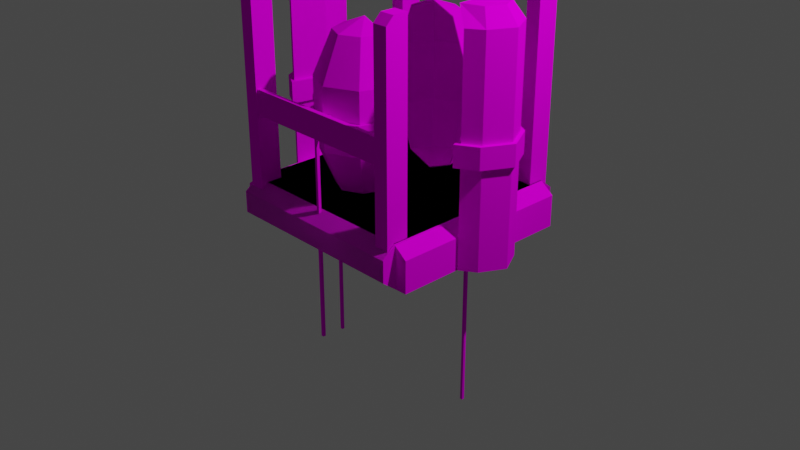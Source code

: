 # Source: Deposition.blend  (saved by Blender 2.80.75; exported with 4.5.12 LTS)
import bpy
from mathutils import Matrix  # noqa: F401  (used for matrix-valued properties, if any)

bpy.ops.wm.read_factory_settings(use_empty=True)
scene = bpy.context.scene
scene.name = 'Scene'

# ---- collections
col_collection = bpy.data.collections.new('Collection'); scene.collection.children.link(col_collection)

# ---- images (referenced by path relative to the original .blend; pixels are not part of the script)
import os
ASSET_DIR = os.environ.get("B2B_ASSET_DIR", "")  # directory of the original .blend (textures are referenced by path, not embedded)
HERE = os.path.dirname(os.path.abspath(__file__))  # packed textures are extracted next to this script under _unpacked/

def load_image(name, relpath, width, height, colorspace="sRGB"):
    """Load a texture the original file referenced (path relative to the .blend, or extracted next to this script)."""
    p = next((c for c in (os.path.join(HERE, relpath), os.path.join(ASSET_DIR, relpath)) if relpath and os.path.exists(c)), "")
    if p:
        img = bpy.data.images.load(p, check_existing=True)
        img.name = name
    else:  # same state as the original file: an image datablock whose file is absent (Cycles renders it pink)
        img = bpy.data.images.new(name, width, height)
        img.source = "FILE"
        img.filepath = "//" + (relpath or name)
    img.colorspace_settings.name = colorspace
    return img
img_deposition_png = load_image('Deposition.png', 'Deposition.png', 1024, 1024, 'sRGB')
img_conveyorbase_png = load_image('ConveyorBase.png', 'ConveyorBase.png', 1024, 1024, 'sRGB')

# ---- materials (node trees are filled in below, after node groups)
mat_mat = bpy.data.materials.new('mat')
mat_mat.alpha_threshold = 0.0
mat_mat.line_color = (0.0, 0.0, 0.0, 1.0)
mat_belt = bpy.data.materials.new('Belt')
mat_belt.use_transparent_shadow = False

# ---- material node trees
mat_mat.use_nodes = True; mat_mat.node_tree.nodes.clear()
_N = mat_mat.node_tree.nodes; _L = mat_mat.node_tree.links
n0 = _N.new('ShaderNodeOutputMaterial'); n0.name = 'Material Output'; n0.location = (300, 300)
n1 = _N.new('ShaderNodeBsdfPrincipled'); n1.name = 'Principled BSDF'; n1.location = (10, 300)
n1.distribution = 'GGX'
n1.subsurface_method = 'BURLEY'
n1.inputs[2].default_value = 0.0
n1.inputs[3].default_value = 1.45
n1.inputs[13].default_value = 0.0
n1.inputs[27].default_value = (0.0, 0.0, 0.0, 1.0)
n1.inputs[28].default_value = 1.0
n2 = _N.new('ShaderNodeTexImage'); n2.name = 'Image Texture'; n2.location = (-280, 280)
n2.image = img_deposition_png
n2.interpolation = 'Closest'
_L.new(n1.outputs[0], n0.inputs[0])
_L.new(n2.outputs[0], n1.inputs[0])
_L.new(n2.outputs[1], n1.inputs[4])
n0.is_active_output = True
mat_belt.use_nodes = True; mat_belt.node_tree.nodes.clear()
_N = mat_belt.node_tree.nodes; _L = mat_belt.node_tree.links
n0 = _N.new('ShaderNodeOutputMaterial'); n0.name = 'Material Output'; n0.location = (300, 300)
n1 = _N.new('ShaderNodeBsdfPrincipled'); n1.name = 'Principled BSDF'; n1.location = (10, 300)
n1.distribution = 'GGX'
n1.subsurface_method = 'BURLEY'
n1.inputs[3].default_value = 1.45
n1.inputs[27].default_value = (0.0, 0.0, 0.0, 1.0)
n1.inputs[28].default_value = 1.0
n2 = _N.new('ShaderNodeTexImage'); n2.name = 'Image Texture'; n2.location = (-280, 280)
n2.image = img_conveyorbase_png
n2.interpolation = 'Closest'
_L.new(n1.outputs[0], n0.inputs[0])
_L.new(n2.outputs[0], n1.inputs[0])
n0.is_active_output = True

# ---- world
world_world = bpy.data.worlds.new('World'); scene.world = world_world
world_world.use_nodes = True; world_world.node_tree.nodes.clear()
_N = world_world.node_tree.nodes; _L = world_world.node_tree.links
n0 = _N.new('ShaderNodeOutputWorld'); n0.name = 'World Output'; n0.location = (300, 300)
n1 = _N.new('ShaderNodeBackground'); n1.name = 'Background'; n1.location = (10, 300)
n1.inputs[0].default_value = (0.05088, 0.05088, 0.05088, 1.0)
_L.new(n1.outputs[0], n0.inputs[0])
n0.is_active_output = True
world_world.color = (0.05088, 0.05088, 0.05088)
world_world.use_sun_shadow = False
world_world.sun_shadow_jitter_overblur = 0.0

# ---- cameras
cam_camera = bpy.data.cameras.new('Camera')
cam_camera.clip_end = 100.0
cam_camera.ortho_scale = 7.314

# ---- lights
light_light = bpy.data.lights.new('Light', 'POINT')
light_light.transmission_factor = 0.0
light_light.energy = 1000.0
light_light.shadow_soft_size = 0.1
light_light.shadow_maximum_resolution = 0.006
light_light.use_absolute_resolution = True

# ---- meshes
me_cube = bpy.data.meshes.new('Cube')
me_cube.from_pydata([(1.0, 1.0, 0.4421), (1.0, 1.0, -0.01116), (1.0, -1.0, 0.4421), (1.0, -1.0, -0.01116), (-1.0, 1.0, 0.4421), (-1.0, 1.0, -0.01116), (-1.0, -1.0, 0.4421), (-1.0, -1.0, -0.01116), (1.145, 1.0, 0.3288), (1.145, 1.0, 0.1022), (-1.145, -1.0, 0.1022), (-1.145, -1.0, 0.3288), (1.145, -1.0, 0.3288), (1.145, -1.0, 0.1022), (-1.145, 1.0, 0.3288), (-1.145, 1.0, 0.1022), (0.3333, 1.0, -0.01116), (-0.3334, 1.0, -0.01116), (0.3333, -1.0, 0.4421), (-0.3334, -1.0, 0.4421), (-0.3334, -1.0, -0.01116), (0.3333, -1.0, -0.01116), (-0.3334, 1.0, 0.4421), (0.3333, 1.0, 0.4421), (-0.3818, 1.0, 0.1022), (0.3816, 1.0, 0.1022), (-0.3818, 1.0, 0.3288), (0.3816, 1.0, 0.3288), (0.3816, -1.0, 0.1022), (-0.3818, -1.0, 0.1022), (0.3816, -1.0, 0.3288), (-0.3818, -1.0, 0.3288), (-0.3818, -1.011, 0.3288), (-0.3334, -1.011, 0.4421), (-1.0, -1.011, 0.4421), (-1.145, -1.011, 0.3288), (-0.3334, -1.011, -0.01116), (-0.3818, -1.011, 0.1022), (-1.145, -1.011, 0.1022), (-1.0, -1.011, -0.01116), (-0.3818, -1.011, 0.1022), (-0.3818, -1.011, 0.3288), (-1.145, -1.011, 0.3288), (-1.145, -1.011, 0.1022), (-1.145, 1.011, 0.1022), (-1.145, 1.011, 0.3288), (-0.3818, 1.011, 0.3288), (-0.3818, 1.011, 0.1022), (-1.0, 1.011, -0.01116), (-1.145, 1.011, 0.1022), (-0.3818, 1.011, 0.1022), (-0.3334, 1.011, -0.01116), (-1.145, 1.011, 0.3288), (-1.0, 1.011, 0.4421), (-0.3334, 1.011, 0.4421), (-0.3818, 1.011, 0.3288)], [], [(22, 4, 6, 19), (11, 6, 4, 14), (16, 1, 3, 21), (8, 0, 2, 12), (27, 23, 0, 8), (16, 25, 9, 1), (25, 27, 8, 9), (1, 9, 13, 3), (9, 8, 12, 13), (7, 10, 15, 5), (10, 11, 14, 15), (13, 12, 30, 28), (28, 30, 31, 29), (3, 13, 28, 21), (21, 28, 29, 20), (24, 26, 27, 25), (17, 24, 25, 16), (26, 22, 23, 27), (5, 17, 20, 7), (17, 16, 21, 20), (12, 2, 18, 30), (30, 18, 19, 31), (0, 23, 18, 2), (23, 22, 19, 18), (32, 33, 34, 35), (19, 33, 32, 31), (6, 34, 33, 19), (11, 35, 34, 6), (31, 32, 35, 11), (36, 37, 38, 39), (29, 37, 36, 20), (10, 38, 37, 29), (7, 39, 38, 10), (20, 36, 39, 7), (40, 41, 42, 43), (31, 41, 40, 29), (11, 42, 41, 31), (10, 43, 42, 11), (29, 40, 43, 10), (44, 45, 46, 47), (14, 45, 44, 15), (26, 46, 45, 14), (24, 47, 46, 26), (15, 44, 47, 24), (48, 49, 50, 51), (15, 49, 48, 5), (24, 50, 49, 15), (17, 51, 50, 24), (5, 48, 51, 17), (52, 53, 54, 55), (4, 53, 52, 14), (22, 54, 53, 4), (26, 55, 54, 22), (14, 52, 55, 26)])
me_cube.polygons.foreach_set('material_index', [1, 1, 1, 1, 0, 0, 0, 1, 1, 1, 1, 0, 0, 0, 0, 0, 0, 0, 1, 1, 0, 0, 1, 1, 0, 0, 0, 0, 0, 0, 0, 0, 0, 0, 0, 0, 0, 0, 0, 0, 0, 0, 0, 0, 0, 0, 0, 0, 0, 0, 0, 0, 0, 0])
_uv = me_cube.uv_layers.new(name='UVMap')
_uv.uv.foreach_set('vector', [2.728e-12, 0.3958, 0.0, 0.1875, 0.625, 0.1875, 0.625, 0.3958, 0.625, 0.1328, 0.625, 0.1875, 0.0, 0.1875, 0.0, 0.1328, -0.007812, 0.5703, -0.007812, 0.3672, 0.6172, 0.3672, 0.6172, 0.5703, 0.0, 0.875, 0.0, 0.8125, 0.625, 0.8125, 0.625, 0.875, 0.7969, 0.336, 0.7422, 0.3542, 0.7422, 0.0625, 0.7969, 0.007812, 0.9453, 0.3542, 0.8906, 0.336, 0.8906, 0.007812, 0.9453, 0.0625, 0.8906, 0.336, 0.7969, 0.336, 0.7969, 0.007812, 0.8906, 0.007812, 0.0, 1.0, 0.0, 0.9453, 0.625, 0.9453, 0.625, 1.0, 0.0, 0.9453, 0.0, 0.875, 0.625, 0.875, 0.625, 0.9453, 0.625, 0.0, 0.625, 0.0625, 0.0, 0.0625, 0.0, 0.0, 0.625, 0.0625, 0.625, 0.1328, 0.0, 0.1328, 0.0, 0.0625, 0.8906, 0.007812, 0.7969, 0.007812, 0.7969, 0.336, 0.8906, 0.336, 0.8906, 0.336, 0.7969, 0.336, 0.7969, 0.6641, 0.8906, 0.6641, 0.9453, 0.0625, 0.8906, 0.007812, 0.8906, 0.336, 0.9453, 0.3542, 0.9453, 0.3542, 0.8906, 0.336, 0.8906, 0.6641, 0.9453, 0.6459, 0.8906, 0.6641, 0.7969, 0.6641, 0.7969, 0.336, 0.8906, 0.336, 0.9453, 0.6459, 0.8906, 0.6641, 0.8906, 0.336, 0.9453, 0.3542, 0.7969, 0.6641, 0.7422, 0.6459, 0.7422, 0.3542, 0.7969, 0.336, -0.007812, 0.9922, -0.007812, 0.7891, 0.6172, 0.7891, 0.6172, 0.9922, -0.007812, 0.7891, -0.007812, 0.5703, 0.6172, 0.5703, 0.6172, 0.7891, 0.7969, 0.007812, 0.7422, 0.0625, 0.7422, 0.3542, 0.7969, 0.336, 0.7969, 0.336, 0.7422, 0.3542, 0.7422, 0.6459, 0.7969, 0.6641, 0.0, 0.8125, 2.728e-12, 0.6041, 0.625, 0.6041, 0.625, 0.8125, 2.728e-12, 0.6041, 2.728e-12, 0.3958, 0.625, 0.3958, 0.625, 0.6041, 0.7969, 0.6641, 0.7422, 0.6459, 0.7422, 0.9375, 0.7969, 0.9922, 0.7656, 0.007812, 0.7734, 0.007812, 0.7734, 0.02344, 0.7656, 0.02344, 0.6875, 0.1094, 0.6797, 0.1094, 0.6797, 0.007812, 0.6875, 0.007812, 0.6875, 0.1328, 0.6797, 0.1328, 0.6797, 0.1094, 0.6875, 0.1094, 0.7969, 0.6641, 0.7969, 0.6641, 0.7969, 0.9922, 0.7969, 0.9922, 0.9453, 0.6459, 0.8906, 0.6641, 0.8906, 0.9922, 0.9453, 0.9375, 0.7422, 0.007812, 0.7578, 0.007812, 0.7578, 0.02344, 0.7422, 0.02344, 0.8906, 0.9922, 0.8906, 0.9922, 0.8906, 0.6641, 0.8906, 0.6641, 0.6641, 0.03125, 0.6562, 0.03125, 0.6562, 0.007812, 0.6641, 0.007812, 0.6641, 0.1328, 0.6562, 0.1328, 0.6562, 0.03125, 0.6641, 0.03125, 0.8906, 0.6641, 0.7969, 0.6641, 0.7969, 0.9922, 0.8906, 0.9922, 0.6875, 0.007812, 0.7031, 0.007812, 0.7031, 0.03906, 0.6875, 0.03906, 0.7969, 0.9922, 0.7969, 0.9922, 0.7969, 0.6641, 0.7969, 0.6641, 0.7344, 0.03906, 0.7188, 0.03906, 0.7188, 0.007812, 0.7344, 0.007812, 0.8906, 0.6641, 0.8906, 0.6641, 0.8906, 0.9922, 0.8906, 0.9922, 0.8906, 0.9922, 0.7969, 0.9922, 0.7969, 0.6641, 0.8906, 0.6641, 0.7031, 0.007812, 0.7109, 0.007812, 0.7109, 0.03906, 0.7031, 0.03906, 0.7969, 0.6641, 0.7969, 0.6641, 0.7969, 0.9922, 0.7969, 0.9922, 0.7188, 0.03906, 0.7109, 0.03906, 0.7109, 0.007812, 0.7188, 0.007812, 0.8906, 0.9922, 0.8906, 0.9922, 0.8906, 0.6641, 0.8906, 0.6641, 0.9453, 0.9375, 0.8906, 0.9922, 0.8906, 0.6641, 0.9453, 0.6459, 0.6797, 0.1328, 0.6641, 0.1328, 0.6641, 0.1094, 0.6797, 0.1094, 0.8906, 0.6641, 0.8906, 0.6641, 0.8906, 0.9922, 0.8906, 0.9922, 0.7344, 0.007812, 0.7422, 0.007812, 0.7422, 0.02344, 0.7344, 0.02344, 0.6797, 0.1094, 0.6641, 0.1094, 0.6641, 0.007812, 0.6797, 0.007812, 0.7969, 0.9922, 0.7422, 0.9375, 0.7422, 0.6459, 0.7969, 0.6641, 0.6562, 0.03125, 0.6484, 0.03125, 0.6484, 0.007812, 0.6562, 0.007812, 0.6562, 0.1328, 0.6484, 0.1328, 0.6484, 0.03125, 0.6562, 0.03125, 0.7656, 0.02344, 0.7578, 0.02344, 0.7578, 0.007812, 0.7656, 0.007812, 0.7969, 0.9922, 0.7969, 0.9922, 0.7969, 0.6641, 0.7969, 0.6641])
me_cube.materials.append(mat_mat)
me_cube.materials.append(mat_belt)
me_cube.use_remesh_preserve_volume = False
me_cube.use_remesh_preserve_attributes = False
me_cube.use_mirror_vertex_groups = False
me_cube.update()
me_sphere_001 = bpy.data.meshes.new('Sphere.001')
me_sphere_001.from_pydata([(1.0, 1.0, 0.4421), (1.0, 1.0, -0.01116), (1.0, -1.0, 0.4421), (1.0, -1.0, -0.01116), (-1.0, 1.0, 0.4421), (-1.0, 1.0, -0.01116), (-1.0, -1.0, 0.4421), (-1.0, -1.0, -0.01116), (1.145, 1.0, 0.3288), (1.145, 1.0, -0.007981), (-1.145, -1.0, -0.007981), (-1.145, -1.0, 0.3288), (1.145, -1.0, 0.3288), (1.145, -1.0, -0.007981), (-1.145, 1.0, 0.3288), (-1.145, 1.0, -0.007981), (-0.9894, -0.8344, 0.06541), (-0.9894, -0.8344, 2.417), (-0.8328, -0.8344, 0.06541), (-0.8328, -0.8344, 2.417), (-0.9894, -1.074, 0.1363), (-0.9894, -1.074, 2.42), (-0.8328, -1.074, 0.1363), (-0.8328, -1.074, 2.42), (-0.9894, -0.8344, 2.501), (-0.8328, -0.8344, 2.501), (-0.9894, -0.991, 2.501), (-0.8328, -0.991, 2.501), (-0.9894, 0.8344, 0.06541), (-0.9894, 0.8344, 2.417), (-0.8328, 0.8344, 0.06541), (-0.8328, 0.8344, 2.417), (-0.9894, 1.074, 0.1363), (-0.9894, 1.074, 2.42), (-0.8328, 1.074, 0.1363), (-0.8328, 1.074, 2.42), (-0.9894, 0.8344, 2.501), (-0.8328, 0.8344, 2.501), (-0.9894, 0.991, 2.501), (-0.8328, 0.991, 2.501), (0.9894, -0.8344, 0.06541), (0.9894, -0.8344, 2.417), (0.8328, -0.8344, 0.06541), (0.8328, -0.8344, 2.417), (0.9894, -1.074, 0.1363), (0.9894, -1.074, 2.42), (0.8328, -1.074, 0.1363), (0.8328, -1.074, 2.42), (0.9894, -0.8344, 2.501), (0.8328, -0.8344, 2.501), (0.9894, -0.991, 2.501), (0.8328, -0.991, 2.501), (0.9894, 0.8344, 0.06541), (0.9894, 0.8344, 2.417), (0.8328, 0.8344, 0.06541), (0.8328, 0.8344, 2.417), (0.9894, 1.074, 0.1363), (0.9894, 1.074, 2.42), (0.8328, 1.074, 0.1363), (0.8328, 1.074, 2.42), (0.9894, 0.8344, 2.501), (0.8328, 0.8344, 2.501), (0.9894, 0.991, 2.501), (0.8328, 0.991, 2.501), (-0.9062, 1.057, 1.159), (-0.9062, 1.057, 1.422), (0.9162, 1.057, 1.159), (0.9162, 1.057, 1.422), (-0.9062, 1.01, 1.159), (-0.9062, 1.01, 1.422), (0.9162, 1.01, 1.159), (0.9162, 1.01, 1.422), (-0.03124, 1.055, 1.257), (-0.03124, 1.055, 1.319), (0.03124, 1.055, 1.257), (0.03124, 1.055, 1.319), (-0.03124, 0.9765, 1.257), (-0.03124, 0.9765, 1.319), (0.03124, 0.9765, 1.257), (0.03124, 0.9765, 1.319), (-0.03124, 0.9471, 1.257), (-0.03124, 0.9471, 1.319), (0.03124, 0.9471, 1.257), (0.03124, 0.9471, 1.319), (0.3467, 0.8192, 1.257), (0.3467, 0.8192, 1.319), (0.3285, 0.7981, 1.319), (0.3285, 0.7981, 1.257), (-0.3467, 0.8192, 1.319), (-0.3467, 0.8192, 1.257), (-0.3285, 0.7981, 1.257), (-0.3285, 0.7981, 1.319), (0.4804, 0.4573, 1.257), (0.4804, 0.4573, 1.319), (0.4682, 0.4279, 1.319), (0.4682, 0.4279, 1.257), (-0.4804, 0.4573, 1.319), (-0.4804, 0.4573, 1.257), (-0.4682, 0.4279, 1.257), (-0.4682, 0.4279, 1.319), (0.6075, 0.577, 1.257), (0.6075, 0.577, 1.319), (0.6008, 0.5476, 1.319), (0.6008, 0.5476, 1.257), (-0.6075, 0.577, 1.319), (-0.6075, 0.577, 1.257), (-0.6008, 0.5476, 1.257), (-0.6008, 0.5476, 1.319), (-0.07709, 0.9106, 1.219), (-0.07709, 0.9106, 1.373), (-0.07709, 1.042, 1.219), (-0.07709, 1.042, 1.373), (0.07709, 0.9106, 1.219), (0.07709, 0.9106, 1.373), (0.07709, 1.042, 1.219), (0.07709, 1.042, 1.373), (5.581e-09, 1.042, 1.219), (5.581e-09, 1.042, 1.373), (1.364e-09, 0.9453, 1.219), (1.364e-09, 0.9453, 1.373), (-0.05052, 0.951, 1.238), (-0.05052, 0.951, 1.339), (-0.05052, 1.054, 1.238), (-0.05052, 1.054, 1.339), (0.05052, 0.951, 1.238), (0.05052, 0.951, 1.339), (0.05052, 1.054, 1.238), (0.05052, 1.054, 1.339), (-0.01498, 1.016, -0.9465), (-0.01498, 1.016, 1.209), (-0.01498, 1.046, -0.9465), (-0.01498, 1.046, 1.209), (0.01498, 1.016, -0.9465), (0.01498, 1.016, 1.209), (0.01498, 1.046, -0.9465), (0.01498, 1.046, 1.209), (-0.9062, -1.057, 1.159), (-0.9062, -1.057, 1.422), (0.9162, -1.057, 1.159), (0.9162, -1.057, 1.422), (-0.9062, -1.01, 1.159), (-0.9062, -1.01, 1.422), (0.9162, -1.01, 1.159), (0.9162, -1.01, 1.422), (-0.03124, -1.055, 1.257), (-0.03124, -1.055, 1.319), (0.03124, -1.055, 1.257), (0.03124, -1.055, 1.319), (-0.03124, -0.9765, 1.257), (-0.03124, -0.9765, 1.319), (0.03124, -0.9765, 1.257), (0.03124, -0.9765, 1.319), (-0.03124, -0.9471, 1.257), (-0.03124, -0.9471, 1.319), (0.03124, -0.9471, 1.257), (0.03124, -0.9471, 1.319), (0.3467, -0.8192, 1.257), (0.3467, -0.8192, 1.319), (0.3285, -0.7981, 1.319), (0.3285, -0.7981, 1.257), (-0.3467, -0.8192, 1.319), (-0.3467, -0.8192, 1.257), (-0.3285, -0.7981, 1.257), (-0.3285, -0.7981, 1.319), (0.4804, -0.4573, 1.257), (0.4804, -0.4573, 1.319), (0.4682, -0.4279, 1.319), (0.4682, -0.4279, 1.257), (-0.4804, -0.4573, 1.319), (-0.4804, -0.4573, 1.257), (-0.4682, -0.4279, 1.257), (-0.4682, -0.4279, 1.319), (0.6075, -0.577, 1.257), (0.6075, -0.577, 1.319), (0.6008, -0.5476, 1.319), (0.6008, -0.5476, 1.257), (-0.6075, -0.577, 1.319), (-0.6075, -0.577, 1.257), (-0.6008, -0.5476, 1.257), (-0.6008, -0.5476, 1.319), (-0.07709, -0.9106, 1.219), (-0.07709, -0.9106, 1.373), (-0.07709, -1.042, 1.219), (-0.07709, -1.042, 1.373), (0.07709, -0.9106, 1.219), (0.07709, -0.9106, 1.373), (0.07709, -1.042, 1.219), (0.07709, -1.042, 1.373), (-8.549e-08, -1.042, 1.219), (-8.549e-08, -1.042, 1.373), (-8.127e-08, -0.9453, 1.219), (-8.127e-08, -0.9453, 1.373), (-0.05052, -0.951, 1.238), (-0.05052, -0.951, 1.339), (-0.05052, -1.054, 1.238), (-0.05052, -1.054, 1.339), (0.05052, -0.951, 1.238), (0.05052, -0.951, 1.339), (0.05052, -1.054, 1.238), (0.05052, -1.054, 1.339), (-0.01498, -1.016, -0.9465), (-0.01498, -1.016, 1.209), (-0.01498, -1.046, -0.9465), (-0.01498, -1.046, 1.209), (0.01498, -1.016, -0.9465), (0.01498, -1.016, 1.209), (0.01498, -1.046, -0.9465), (0.01498, -1.046, 1.209), (0.9657, 0.9062, 0.1572), (0.9657, 0.9062, 0.4203), (0.9657, -0.9162, 0.1572), (0.9657, -0.9162, 0.4203), (0.9188, 0.9062, 0.1572), (0.9188, 0.9062, 0.4203), (0.9188, -0.9162, 0.1572), (0.9188, -0.9162, 0.4203), (0.9643, 0.03124, 0.2545), (0.9643, 0.03124, 0.317), (0.9643, -0.03124, 0.2545), (0.9643, -0.03124, 0.317), (0.8857, 0.03124, 0.2545), (0.8857, 0.03124, 0.317), (0.8857, -0.03124, 0.2545), (0.8857, -0.03124, 0.317), (0.8406, -2.619e-07, 0.2545), (0.8406, -2.619e-07, 0.317), (0.7284, -0.0387, 0.2545), (0.7284, -0.0387, 0.317), (0.753, -0.01175, 0.337), (0.753, -0.01175, 0.2346), (0.7284, 0.0387, 0.317), (0.7284, 0.0387, 0.2545), (0.753, 0.01175, 0.2346), (0.753, 0.01175, 0.337), (0.4929, -1.176e-07, 0.2858), (0.8197, 0.07709, 0.2166), (0.8197, 0.07709, 0.3708), (0.9509, 0.07709, 0.2166), (0.9509, 0.07709, 0.3708), (0.8197, -0.07709, 0.2166), (0.8197, -0.07709, 0.3708), (0.9509, -0.07709, 0.2166), (0.9509, -0.07709, 0.3708), (0.9509, -2.995e-07, 0.2166), (0.9509, -2.995e-07, 0.3708), (0.8544, -2.681e-07, 0.2166), (0.8544, -2.681e-07, 0.3708), (0.8602, 0.05052, 0.2358), (0.8602, 0.05052, 0.3368), (0.9635, 0.05052, 0.2358), (0.9635, 0.05052, 0.3368), (0.8602, -0.05052, 0.2358), (0.8602, -0.05052, 0.3368), (0.9635, -0.05052, 0.2358), (0.9635, -0.05052, 0.3368), (0.9249, 0.01498, -1.721), (0.9249, 0.01498, 0.2073), (0.9548, 0.01498, -1.721), (0.9548, 0.01498, 0.2073), (0.9249, -0.01498, -1.721), (0.9249, -0.01498, 0.2073), (0.9548, -0.01498, -1.721), (0.9548, -0.01498, 0.2073), (-0.9657, 0.9062, 0.1572), (-0.9657, 0.9062, 0.4203), (-0.9657, -0.9162, 0.1572), (-0.9657, -0.9162, 0.4203), (-0.9188, 0.9062, 0.1572), (-0.9188, 0.9062, 0.4203), (-0.9188, -0.9162, 0.1572), (-0.9188, -0.9162, 0.4203), (-0.9643, 0.03124, 0.2545), (-0.9643, 0.03124, 0.317), (-0.9643, -0.03124, 0.2545), (-0.9643, -0.03124, 0.317), (-0.8857, 0.03124, 0.2545), (-0.8857, 0.03124, 0.317), (-0.8857, -0.03124, 0.2545), (-0.8857, -0.03124, 0.317), (-0.8406, 2.859e-07, 0.2545), (-0.8406, 2.859e-07, 0.317), (-0.7284, -0.0387, 0.2545), (-0.7284, -0.0387, 0.317), (-0.753, -0.01175, 0.337), (-0.753, -0.01175, 0.2346), (-0.7284, 0.0387, 0.317), (-0.7284, 0.0387, 0.2545), (-0.753, 0.01175, 0.2346), (-0.753, 0.01175, 0.337), (-0.4929, 2.037e-07, 0.2858), (-0.8197, 0.07709, 0.2166), (-0.8197, 0.07709, 0.3708), (-0.9509, 0.07709, 0.2166), (-0.9509, 0.07709, 0.3708), (-0.8197, -0.07709, 0.2166), (-0.8197, -0.07709, 0.3708), (-0.9509, -0.07709, 0.2166), (-0.9509, -0.07709, 0.3708), (-0.9509, 3.202e-07, 0.2166), (-0.9509, 3.202e-07, 0.3708), (-0.8544, 2.888e-07, 0.2166), (-0.8544, 2.888e-07, 0.3708), (-0.8602, 0.05052, 0.2358), (-0.8602, 0.05052, 0.3368), (-0.9635, 0.05052, 0.2358), (-0.9635, 0.05052, 0.3368), (-0.8602, -0.05052, 0.2358), (-0.8602, -0.05052, 0.3368), (-0.9635, -0.05052, 0.2358), (-0.9635, -0.05052, 0.3368), (-0.9249, 0.01498, -1.721), (-0.9249, 0.01498, 0.2073), (-0.9548, 0.01498, -1.721), (-0.9548, 0.01498, 0.2073), (-0.9249, -0.01498, -1.721), (-0.9249, -0.01498, 0.2073), (-0.9548, -0.01498, -1.721), (-0.9548, -0.01498, 0.2073), (0.285, 0.4283, 2.072), (0.4601, 0.4296, 1.634), (0.4601, 0.4296, 0.9915), (0.2843, 0.4296, 0.553), (-5.178e-08, 0.4296, 0.4379), (-0.2843, 0.4296, 2.073), (-0.4601, 0.4296, 1.634), (-0.4601, 0.4296, 0.9915), (-0.2843, 0.4296, 0.553), (-7.694e-08, 0.4296, 2.188), (-0.2011, 0.653, 2.073), (-0.3253, 0.7911, 1.634), (-0.3253, 0.7911, 0.9915), (-0.2011, 0.653, 0.553), (-3.453e-08, 0.7456, 2.073), (-1.158e-08, 0.9409, 1.634), (-1.158e-08, 0.9409, 0.9915), (-5.695e-09, 0.7456, 0.553), (0.2011, 0.653, 2.073), (0.3253, 0.7911, 1.634), (0.3253, 0.7911, 0.9915), (0.2011, 0.653, 0.553), (0.285, -0.4283, 2.072), (0.4601, -0.4296, 1.634), (0.4601, -0.4296, 0.9915), (0.2843, -0.4296, 0.553), (-8.934e-08, -0.4296, 0.4379), (-0.2843, -0.4296, 2.073), (-0.4601, -0.4296, 1.634), (-0.4601, -0.4296, 0.9915), (-0.2843, -0.4296, 0.553), (-1.145e-07, -0.4296, 2.188), (-0.2011, -0.653, 2.073), (-0.3253, -0.7911, 1.634), (-0.3253, -0.7911, 0.9915), (-0.2011, -0.653, 0.553), (-9.971e-08, -0.7456, 2.073), (-9.383e-08, -0.9409, 1.634), (-9.383e-08, -0.9409, 0.9915), (-7.088e-08, -0.7456, 0.553), (0.2011, -0.653, 2.073), (0.3253, -0.7911, 1.634), (0.3253, -0.7911, 0.9915), (0.2011, -0.653, 0.553), (-0.277, 0.4269, 0.5604), (-0.1949, 0.6474, 0.5606), (-0.3175, 0.7838, 0.9937), (-0.4507, 0.4261, 0.9933), (-0.4507, 0.4261, 1.633), (-0.3175, 0.7838, 1.632), (-0.1949, 0.6474, 2.065), (-0.277, 0.4269, 2.066), (-5.096e-08, 0.4277, 0.4482), (-1.17e-05, 0.4277, 2.178), (-6.16e-09, 0.7373, 0.5608), (-1.193e-08, 0.9299, 0.9938), (-1.172e-08, 0.9299, 1.632), (-3.453e-08, 0.7373, 2.065), (0.1949, 0.6474, 0.5606), (0.3175, 0.7838, 0.9937), (0.3174, 0.7838, 1.632), (0.1949, 0.6474, 2.065), (0.277, 0.4269, 0.5604), (0.4507, 0.4261, 0.9933), (0.4507, 0.4261, 1.633), (0.2776, 0.4256, 2.065), (-0.277, -0.4269, 0.5604), (-0.4507, -0.4261, 0.9933), (-0.3175, -0.7838, 0.9937), (-0.1949, -0.6474, 0.5606), (-0.4507, -0.4261, 1.633), (-0.277, -0.4269, 2.066), (-0.1949, -0.6474, 2.065), (-0.3175, -0.7838, 1.632), (-8.901e-08, -0.4277, 0.4482), (-1.173e-05, -0.4277, 2.178), (-9.383e-08, -0.9299, 0.9938), (-7.114e-08, -0.7373, 0.5608), (-9.958e-08, -0.7373, 2.065), (-9.362e-08, -0.9299, 1.632), (0.3175, -0.7838, 0.9937), (0.1949, -0.6474, 0.5606), (0.1949, -0.6474, 2.065), (0.3174, -0.7838, 1.632), (0.4507, -0.4261, 0.9933), (0.277, -0.4269, 0.5604), (0.2776, -0.4256, 2.065), (0.4507, -0.4261, 1.633)], [], [(0, 4, 6, 2), (12, 2, 6, 11), (11, 6, 4, 14), (5, 1, 3, 7), (8, 0, 2, 12), (14, 4, 0, 8), (5, 15, 9, 1), (15, 14, 8, 9), (1, 9, 13, 3), (9, 8, 12, 13), (7, 10, 15, 5), (10, 11, 14, 15), (3, 13, 10, 7), (13, 12, 11, 10), (16, 17, 19, 18), (18, 19, 23, 22), (22, 23, 21, 20), (20, 21, 17, 16), (18, 22, 20, 16), (21, 23, 27, 26), (27, 25, 24, 26), (19, 17, 24, 25), (17, 21, 26, 24), (23, 19, 25, 27), (28, 30, 31, 29), (30, 34, 35, 31), (34, 32, 33, 35), (32, 28, 29, 33), (30, 28, 32, 34), (33, 38, 39, 35), (39, 38, 36, 37), (31, 37, 36, 29), (29, 36, 38, 33), (35, 39, 37, 31), (40, 42, 43, 41), (42, 46, 47, 43), (46, 44, 45, 47), (44, 40, 41, 45), (42, 40, 44, 46), (45, 50, 51, 47), (51, 50, 48, 49), (43, 49, 48, 41), (41, 48, 50, 45), (47, 51, 49, 43), (52, 53, 55, 54), (54, 55, 59, 58), (58, 59, 57, 56), (56, 57, 53, 52), (54, 58, 56, 52), (57, 59, 63, 62), (63, 61, 60, 62), (55, 53, 60, 61), (53, 57, 62, 60), (59, 55, 61, 63), (64, 65, 67, 66), (66, 67, 71, 70), (70, 71, 69, 68), (68, 69, 65, 64), (66, 70, 68, 64), (71, 67, 65, 69), (72, 73, 75, 74), (74, 75, 79, 78), (79, 77, 81, 83), (76, 77, 73, 72), (74, 78, 76, 72), (79, 75, 73, 77), (82, 83, 81, 80), (85, 93, 92, 84), (76, 78, 82, 80), (93, 101, 100, 92), (79, 85, 84, 78), (83, 86, 85, 79), (82, 87, 86, 83), (78, 84, 87, 82), (100, 101, 102, 103), (76, 89, 88, 77), (80, 90, 89, 76), (81, 91, 90, 80), (77, 88, 91, 81), (86, 94, 93, 85), (87, 95, 94, 86), (84, 92, 95, 87), (89, 97, 96, 88), (90, 98, 97, 89), (91, 99, 98, 90), (88, 96, 99, 91), (94, 102, 101, 93), (95, 103, 102, 94), (92, 100, 103, 95), (104, 105, 106, 107), (97, 105, 104, 96), (98, 106, 105, 97), (99, 107, 106, 98), (96, 104, 107, 99), (108, 109, 111, 110), (116, 117, 115, 114), (114, 115, 113, 112), (118, 119, 109, 108), (116, 114, 112, 118), (117, 111, 109, 119), (115, 117, 119, 113), (110, 116, 118, 108), (112, 113, 119, 118), (110, 111, 117, 116), (120, 121, 123, 122), (122, 123, 127, 126), (126, 127, 125, 124), (124, 125, 121, 120), (122, 126, 124, 120), (127, 123, 121, 125), (128, 129, 131, 130), (130, 131, 135, 134), (134, 135, 133, 132), (132, 133, 129, 128), (130, 134, 132, 128), (135, 131, 129, 133), (136, 138, 139, 137), (138, 142, 143, 139), (142, 140, 141, 143), (140, 136, 137, 141), (138, 136, 140, 142), (143, 141, 137, 139), (144, 146, 147, 145), (146, 150, 151, 147), (151, 155, 153, 149), (148, 144, 145, 149), (146, 144, 148, 150), (151, 149, 145, 147), (154, 152, 153, 155), (157, 156, 164, 165), (148, 152, 154, 150), (165, 164, 172, 173), (151, 150, 156, 157), (155, 151, 157, 158), (154, 155, 158, 159), (150, 154, 159, 156), (172, 175, 174, 173), (148, 149, 160, 161), (152, 148, 161, 162), (153, 152, 162, 163), (149, 153, 163, 160), (158, 157, 165, 166), (159, 158, 166, 167), (156, 159, 167, 164), (161, 160, 168, 169), (162, 161, 169, 170), (163, 162, 170, 171), (160, 163, 171, 168), (166, 165, 173, 174), (167, 166, 174, 175), (164, 167, 175, 172), (176, 179, 178, 177), (169, 168, 176, 177), (170, 169, 177, 178), (171, 170, 178, 179), (168, 171, 179, 176), (180, 182, 183, 181), (188, 186, 187, 189), (186, 184, 185, 187), (190, 180, 181, 191), (188, 190, 184, 186), (189, 191, 181, 183), (187, 185, 191, 189), (182, 180, 190, 188), (184, 190, 191, 185), (182, 188, 189, 183), (192, 194, 195, 193), (194, 198, 199, 195), (198, 196, 197, 199), (196, 192, 193, 197), (194, 192, 196, 198), (199, 197, 193, 195), (200, 202, 203, 201), (202, 206, 207, 203), (206, 204, 205, 207), (204, 200, 201, 205), (202, 200, 204, 206), (207, 205, 201, 203), (208, 209, 211, 210), (210, 211, 215, 214), (214, 215, 213, 212), (212, 213, 209, 208), (210, 214, 212, 208), (215, 211, 209, 213), (216, 217, 219, 218), (218, 219, 223, 222), (223, 221, 225), (220, 221, 217, 216), (218, 222, 220, 216), (223, 219, 217, 221), (227, 234, 226), (220, 222, 224), (223, 227, 226, 222), (225, 228, 227, 223), (224, 229, 228, 225), (222, 226, 229, 224), (220, 231, 230, 221), (224, 232, 231, 220), (225, 233, 232, 224), (221, 230, 233, 225), (228, 234, 227), (229, 234, 228), (226, 234, 229), (231, 234, 230), (232, 234, 231), (233, 234, 232), (230, 234, 233), (235, 236, 238, 237), (243, 244, 242, 241), (241, 242, 240, 239), (245, 246, 236, 235), (243, 241, 239, 245), (244, 238, 236, 246), (242, 244, 246, 240), (237, 243, 245, 235), (239, 240, 246, 245), (237, 238, 244, 243), (247, 248, 250, 249), (249, 250, 254, 253), (253, 254, 252, 251), (251, 252, 248, 247), (249, 253, 251, 247), (254, 250, 248, 252), (255, 256, 258, 257), (257, 258, 262, 261), (261, 262, 260, 259), (259, 260, 256, 255), (257, 261, 259, 255), (262, 258, 256, 260), (263, 265, 266, 264), (265, 269, 270, 266), (269, 267, 268, 270), (267, 263, 264, 268), (265, 263, 267, 269), (270, 268, 264, 266), (271, 273, 274, 272), (273, 277, 278, 274), (278, 280, 276), (275, 271, 272, 276), (273, 271, 275, 277), (278, 276, 272, 274), (282, 281, 289), (275, 279, 277), (278, 277, 281, 282), (280, 278, 282, 283), (279, 280, 283, 284), (277, 279, 284, 281), (275, 276, 285, 286), (279, 275, 286, 287), (280, 279, 287, 288), (276, 280, 288, 285), (283, 282, 289), (284, 283, 289), (281, 284, 289), (286, 285, 289), (287, 286, 289), (288, 287, 289), (285, 288, 289), (290, 292, 293, 291), (298, 296, 297, 299), (296, 294, 295, 297), (300, 290, 291, 301), (298, 300, 294, 296), (299, 301, 291, 293), (297, 295, 301, 299), (292, 290, 300, 298), (294, 300, 301, 295), (292, 298, 299, 293), (302, 304, 305, 303), (304, 308, 309, 305), (308, 306, 307, 309), (306, 302, 303, 307), (304, 302, 306, 308), (309, 307, 303, 305), (310, 312, 313, 311), (312, 316, 317, 313), (316, 314, 315, 317), (314, 310, 311, 315), (312, 310, 314, 316), (317, 315, 311, 313), (326, 325, 330, 331), (324, 323, 328, 329), (322, 326, 331), (325, 324, 329, 330), (323, 327, 328), (331, 330, 334, 335), (329, 328, 332, 333), (322, 331, 335), (330, 329, 333, 334), (328, 327, 332), (335, 334, 338, 339), (333, 332, 336, 337), (322, 335, 339), (334, 333, 337, 338), (332, 327, 336), (339, 338, 320, 321), (337, 336, 318, 319), (322, 339, 321), (338, 337, 319, 320), (336, 327, 318), (348, 353, 352, 347), (346, 351, 350, 345), (344, 353, 348), (347, 352, 351, 346), (345, 350, 349), (353, 357, 356, 352), (351, 355, 354, 350), (344, 357, 353), (352, 356, 355, 351), (350, 354, 349), (357, 361, 360, 356), (355, 359, 358, 354), (344, 361, 357), (356, 360, 359, 355), (354, 358, 349), (361, 343, 342, 360), (359, 341, 340, 358), (344, 343, 361), (360, 342, 341, 359), (358, 340, 349), (362, 363, 364, 365), (366, 367, 368, 369), (370, 363, 362), (365, 364, 367, 366), (369, 368, 371), (363, 372, 373, 364), (367, 374, 375, 368), (370, 372, 363), (364, 373, 374, 367), (368, 375, 371), (372, 376, 377, 373), (374, 378, 379, 375), (370, 376, 372), (373, 377, 378, 374), (375, 379, 371), (376, 380, 381, 377), (378, 382, 383, 379), (370, 380, 376), (377, 381, 382, 378), (379, 383, 371), (384, 385, 386, 387), (388, 389, 390, 391), (392, 384, 387), (385, 388, 391, 386), (389, 393, 390), (387, 386, 394, 395), (391, 390, 396, 397), (392, 387, 395), (386, 391, 397, 394), (390, 393, 396), (395, 394, 398, 399), (397, 396, 400, 401), (392, 395, 399), (394, 397, 401, 398), (396, 393, 400), (399, 398, 402, 403), (401, 400, 404, 405), (392, 399, 403), (398, 401, 405, 402), (400, 393, 404), (327, 323, 369, 371), (347, 346, 388, 385), (320, 319, 382, 381), (326, 322, 370, 362), (348, 347, 385, 384), (321, 320, 381, 380), (349, 340, 404, 393), (323, 324, 366, 369), (343, 344, 392, 403), (340, 341, 405, 404), (324, 325, 365, 366), (345, 349, 393, 389), (341, 342, 402, 405), (325, 326, 362, 365), (344, 348, 384, 392), (318, 327, 371, 383), (342, 343, 403, 402), (322, 321, 380, 370), (346, 345, 389, 388), (319, 318, 383, 382)])
_uv = me_sphere_001.uv_layers.new(name='UVMap')
_uv.uv.foreach_set('vector', [0.0, 1.0, 0.0, 0.375, 0.625, 0.375, 0.625, 1.0, 0.9297, 1.0, 0.9062, 0.9688, 0.9062, 0.4062, 0.9297, 0.375, 0.9375, 0.375, 0.9062, 0.375, 0.9062, 1.0, 0.9375, 1.0, 0.3359, 0.6719, 0.3359, 0.6875, 0.3281, 0.6875, 0.3281, 0.6719, 0.9375, 1.0, 0.9062, 1.0, 0.9062, 0.375, 0.9375, 0.375, 0.9297, 0.375, 0.9062, 0.4062, 0.9062, 0.9688, 0.9297, 1.0, 0.625, 0.5, 0.7083, 0.5, 0.7083, 0.75, 0.625, 0.75, 1.0, 0.375, 0.9297, 0.375, 0.9297, 1.0, 1.0, 1.0, 0.3359, 0.6875, 0.3359, 0.6875, 0.3281, 0.6875, 0.3281, 0.6875, 1.0, 1.0, 0.9375, 1.0, 0.9375, 0.375, 1.0, 0.375, 0.3281, 0.6719, 0.3281, 0.6719, 0.3359, 0.6719, 0.3359, 0.6719, 1.0, 0.375, 0.9375, 0.375, 0.9375, 1.0, 1.0, 1.0, 0.375, 0.25, 0.4583, 0.25, 0.4583, 0.5, 0.375, 0.5, 1.0, 1.0, 0.9297, 1.0, 0.9297, 0.375, 1.0, 0.375, 0.8438, 0.0, 0.8438, 0.9688, 0.7891, 0.9688, 0.7891, 0.0, 0.6875, 0.0, 0.6875, 0.9453, 0.7891, 0.9453, 0.7891, 0.03125, 0.8594, 0.08594, 0.8594, 0.9062, 0.9062, 0.9062, 0.9062, 0.08594, 0.7891, 0.03125, 0.7891, 0.9453, 0.6875, 0.9453, 0.6875, 0.0, 0.8594, 0.0, 0.8594, 0.08594, 0.9062, 0.08594, 0.9062, 0.0, 0.9062, 0.9062, 0.8594, 0.9062, 0.8594, 0.9453, 0.9062, 0.9453, 0.8594, 0.9453, 0.8594, 1.0, 0.9062, 1.0, 0.9062, 0.9453, 0.7891, 0.9688, 0.8438, 0.9688, 0.8438, 1.0, 0.7891, 1.0, 0.6875, 0.9453, 0.7891, 0.9453, 0.7422, 0.9922, 0.6875, 0.9922, 0.7891, 0.9453, 0.6875, 0.9453, 0.6875, 0.9922, 0.7422, 0.9922, 0.8438, 0.0, 0.7891, 0.0, 0.7891, 0.9688, 0.8438, 0.9688, 0.6875, 0.0, 0.7891, 0.03125, 0.7891, 0.9453, 0.6875, 0.9453, 0.9062, 0.08594, 0.8594, 0.08594, 0.8594, 0.9062, 0.9062, 0.9062, 0.7891, 0.03125, 0.6875, 0.0, 0.6875, 0.9453, 0.7891, 0.9453, 0.9062, 0.0, 0.8594, 0.0, 0.8594, 0.08594, 0.9062, 0.08594, 0.8594, 0.9062, 0.8594, 0.9453, 0.9062, 0.9453, 0.9062, 0.9062, 0.9062, 0.9453, 0.8594, 0.9453, 0.8594, 1.0, 0.9062, 1.0, 0.7891, 0.9688, 0.7891, 1.0, 0.8438, 1.0, 0.8438, 0.9688, 0.6875, 0.9453, 0.6875, 0.9922, 0.7422, 0.9922, 0.7891, 0.9453, 0.7891, 0.9453, 0.7422, 0.9922, 0.6875, 0.9922, 0.6875, 0.9453, 0.8438, 0.0, 0.7891, 0.0, 0.7891, 0.9688, 0.8438, 0.9688, 0.6875, 0.0, 0.7891, 0.03125, 0.7891, 0.9453, 0.6875, 0.9453, 0.8594, 0.08594, 0.9062, 0.08594, 0.9062, 0.9062, 0.8594, 0.9062, 0.7891, 0.03125, 0.6875, 0.0, 0.6875, 0.9453, 0.7891, 0.9453, 0.8594, 0.0, 0.9062, 0.0, 0.9062, 0.08594, 0.8594, 0.08594, 0.9062, 0.9062, 0.9062, 0.9453, 0.8594, 0.9453, 0.8594, 0.9062, 0.8594, 0.9453, 0.9062, 0.9453, 0.9062, 1.0, 0.8594, 1.0, 0.7891, 0.9688, 0.7891, 1.0, 0.8438, 1.0, 0.8438, 0.9688, 0.6875, 0.9453, 0.6875, 0.9922, 0.7422, 0.9922, 0.7891, 0.9453, 0.7891, 0.9453, 0.7422, 0.9922, 0.6875, 0.9922, 0.6875, 0.9453, 0.8438, 0.0, 0.8438, 0.9688, 0.7891, 0.9688, 0.7891, 0.0, 0.6875, 0.0, 0.6875, 0.9453, 0.7891, 0.9453, 0.7891, 0.03125, 0.8594, 0.08594, 0.8594, 0.9062, 0.9062, 0.9062, 0.9062, 0.08594, 0.7891, 0.03125, 0.7891, 0.9453, 0.6875, 0.9453, 0.6875, 0.0, 0.8594, 0.0, 0.8594, 0.08594, 0.9062, 0.08594, 0.9062, 0.0, 0.9062, 0.9062, 0.8594, 0.9062, 0.8594, 0.9453, 0.9062, 0.9453, 0.8594, 0.9453, 0.8594, 1.0, 0.9062, 1.0, 0.9062, 0.9453, 0.7891, 0.9688, 0.8438, 0.9688, 0.8438, 1.0, 0.7891, 1.0, 0.6875, 0.9453, 0.7891, 0.9453, 0.7422, 0.9922, 0.6875, 0.9922, 0.7891, 0.9453, 0.6875, 0.9453, 0.6875, 0.9922, 0.7422, 0.9922, 0.0, 0.0, 0.0, 0.125, 0.625, 0.125, 0.625, 0.0, 0.375, 0.25, 0.625, 0.25, 0.625, 0.5, 0.375, 0.5, 0.625, 0.125, 0.625, 0.25, 0.0, 0.25, 0.0, 0.125, 0.375, 0.75, 0.625, 0.75, 0.625, 1.0, 0.375, 1.0, 0.625, 0.1094, 0.625, 0.1406, 0.0, 0.1406, 0.0, 0.1094, 0.625, 0.1094, 0.625, 0.1406, 0.0, 0.1406, 0.0, 0.1094, 0.375, 0.0, 0.625, 0.0, 0.625, 0.25, 0.375, 0.25, 0.3203, 0.3281, 0.3203, 0.25, 0.2109, 0.25, 0.2109, 0.3281, 0.625, 0.5, 0.625, 0.75, 0.625, 0.75, 0.625, 0.5, 0.2109, 0.25, 0.2109, 0.3281, 0.3203, 0.3281, 0.3203, 0.25, 0.3203, 0.3281, 0.2109, 0.3281, 0.2109, 0.25, 0.3203, 0.25, 0.2109, 0.25, 0.3203, 0.25, 0.3203, 0.3281, 0.2109, 0.3281, 0.375, 0.5, 0.625, 0.5, 0.625, 0.75, 0.375, 0.75, 0.1328, 0.375, 0.2578, 0.375, 0.2578, 0.3281, 0.1328, 0.3281, 0.375, 0.75, 0.375, 0.5, 0.375, 0.5, 0.375, 0.75, 0.2578, 0.375, 0.3203, 0.375, 0.3203, 0.3281, 0.2578, 0.3281, 0.0, 0.375, 0.1328, 0.375, 0.1328, 0.3281, 0.0, 0.3281, 0.0, 0.3516, 0.2266, 0.3516, 0.2266, 0.375, 0.0, 0.375, 0.3125, 0.3281, 0.1953, 0.3281, 0.1953, 0.375, 0.3125, 0.375, 0.0, 0.375, 0.2266, 0.375, 0.2266, 0.3516, 0.0, 0.3516, 0.0, 0.3281, 0.0, 0.375, 0.01562, 0.375, 0.01562, 0.3281, 0.0, 0.3281, 0.1328, 0.3281, 0.1328, 0.375, 0.0, 0.375, 0.0, 0.3516, 0.2266, 0.3516, 0.2266, 0.375, 0.0, 0.375, 0.3125, 0.3281, 0.1953, 0.3281, 0.1953, 0.375, 0.3125, 0.375, 0.0, 0.375, 0.2266, 0.375, 0.2266, 0.3516, 0.0, 0.3516, 0.2266, 0.3516, 0.4844, 0.3516, 0.4844, 0.375, 0.2266, 0.375, 0.1953, 0.3281, 0.07812, 0.3281, 0.07812, 0.375, 0.1953, 0.375, 0.2266, 0.375, 0.4844, 0.375, 0.4844, 0.3516, 0.2266, 0.3516, 0.1328, 0.3281, 0.2578, 0.3281, 0.2578, 0.375, 0.1328, 0.375, 0.2266, 0.3516, 0.4844, 0.3516, 0.4844, 0.375, 0.2266, 0.375, 0.1953, 0.3281, 0.07031, 0.3281, 0.07031, 0.375, 0.1953, 0.375, 0.2266, 0.375, 0.4844, 0.375, 0.4844, 0.3516, 0.2266, 0.3516, 0.4844, 0.3516, 0.6172, 0.3516, 0.6172, 0.375, 0.4844, 0.375, 0.07812, 0.3281, 0.01562, 0.3281, 0.01562, 0.375, 0.07812, 0.375, 0.4844, 0.375, 0.6172, 0.375, 0.6172, 0.3516, 0.4844, 0.3516, 0.0, 0.3281, 0.0, 0.375, 0.01562, 0.375, 0.01562, 0.3281, 0.2578, 0.3281, 0.3203, 0.3281, 0.3203, 0.375, 0.2578, 0.375, 0.4844, 0.3516, 0.6172, 0.3516, 0.6172, 0.375, 0.4844, 0.375, 0.07031, 0.3281, 0.01562, 0.3281, 0.01562, 0.375, 0.07031, 0.375, 0.4844, 0.375, 0.6172, 0.375, 0.6172, 0.3516, 0.4844, 0.3516, 0.3828, 0.3281, 0.3828, 0.25, 0.4375, 0.25, 0.4375, 0.3281, 0.375, 0.375, 0.625, 0.375, 0.625, 0.5, 0.375, 0.5, 0.3828, 0.3281, 0.3828, 0.25, 0.4375, 0.25, 0.4375, 0.3281, 0.3125, 0.375, 0.3125, 0.3281, 0.3359, 0.3281, 0.3359, 0.375, 0.1719, 0.2891, 0.1719, 0.25, 0.2266, 0.25, 0.2109, 0.2891, 0.1719, 0.2891, 0.1719, 0.25, 0.2266, 0.25, 0.2109, 0.2891, 0.1719, 0.3281, 0.1719, 0.2891, 0.2109, 0.2891, 0.2266, 0.3281, 0.1719, 0.3281, 0.1719, 0.2891, 0.2109, 0.2891, 0.2266, 0.3281, 0.2891, 0.375, 0.2891, 0.3281, 0.3125, 0.3281, 0.3125, 0.375, 0.375, 0.25, 0.625, 0.25, 0.625, 0.375, 0.375, 0.375, 0.3281, 0.25, 0.3281, 0.3281, 0.4141, 0.3281, 0.4141, 0.25, 0.5, 0.3281, 0.5, 0.25, 0.4141, 0.25, 0.4141, 0.3281, 0.4141, 0.3281, 0.4141, 0.25, 0.3281, 0.25, 0.3281, 0.3281, 0.3281, 0.3281, 0.3281, 0.25, 0.2422, 0.25, 0.2422, 0.3281, 0.4141, 0.25, 0.4141, 0.3281, 0.3281, 0.3281, 0.3281, 0.25, 0.4141, 0.25, 0.4141, 0.3281, 0.3281, 0.3281, 0.3281, 0.25, 0.8594, 0.0, 0.8594, 1.0, 0.8438, 1.0, 0.8438, 0.0, 0.8438, 0.0, 0.8438, 1.0, 0.8594, 1.0, 0.8594, 0.0, 0.8594, 0.0, 0.8594, 1.0, 0.8438, 1.0, 0.8438, 0.0, 0.8438, 0.0, 0.8438, 1.0, 0.8594, 1.0, 0.8594, 0.0, 0.2726, 0.01568, 0.2726, 0.0001152, 0.2882, 0.0001152, 0.2882, 0.01568, 0.2726, 0.1107, 0.2882, 0.1107, 0.2882, 0.1263, 0.2726, 0.1263, 0.0, 0.0, 0.625, 0.0, 0.625, 0.125, 0.0, 0.125, 0.375, 0.25, 0.375, 0.5, 0.625, 0.5, 0.625, 0.25, 0.0, 0.125, 0.625, 0.125, 0.625, 0.25, 0.0, 0.25, 0.375, 0.75, 0.375, 1.0, 0.625, 1.0, 0.625, 0.75, 0.625, 0.1406, 0.0, 0.1406, 0.0, 0.1094, 0.625, 0.1094, 0.625, 0.1406, 0.0, 0.1406, 0.0, 0.1094, 0.625, 0.1094, 0.375, 0.0, 0.375, 0.25, 0.625, 0.25, 0.625, 0.0, 0.2109, 0.3281, 0.3203, 0.3281, 0.3203, 0.25, 0.2109, 0.25, 0.625, 0.5, 0.625, 0.5, 0.625, 0.75, 0.625, 0.75, 0.3203, 0.25, 0.2109, 0.25, 0.2109, 0.3281, 0.3203, 0.3281, 0.2109, 0.3281, 0.2109, 0.25, 0.3203, 0.25, 0.3203, 0.3281, 0.3203, 0.25, 0.3203, 0.3281, 0.2109, 0.3281, 0.2109, 0.25, 0.375, 0.5, 0.375, 0.75, 0.625, 0.75, 0.625, 0.5, 0.1328, 0.375, 0.1328, 0.3281, 0.2578, 0.3281, 0.2578, 0.375, 0.375, 0.75, 0.375, 0.75, 0.375, 0.5, 0.375, 0.5, 0.2578, 0.375, 0.2578, 0.3281, 0.3203, 0.3281, 0.3203, 0.375, 0.0, 0.375, 0.0, 0.3281, 0.1328, 0.3281, 0.1328, 0.375, 0.0, 0.3516, 0.0, 0.375, 0.2266, 0.375, 0.2266, 0.3516, 0.3125, 0.3281, 0.3125, 0.375, 0.1953, 0.375, 0.1953, 0.3281, 0.0, 0.375, 0.0, 0.3516, 0.2266, 0.3516, 0.2266, 0.375, 0.0, 0.3281, 0.01562, 0.3281, 0.01562, 0.375, 0.0, 0.375, 0.0, 0.3281, 0.0, 0.375, 0.1328, 0.375, 0.1328, 0.3281, 0.0, 0.3516, 0.0, 0.375, 0.2266, 0.375, 0.2266, 0.3516, 0.3125, 0.3281, 0.3125, 0.375, 0.1953, 0.375, 0.1953, 0.3281, 0.0, 0.375, 0.0, 0.3516, 0.2266, 0.3516, 0.2266, 0.375, 0.2266, 0.3516, 0.2266, 0.375, 0.4844, 0.375, 0.4844, 0.3516, 0.1953, 0.3281, 0.1953, 0.375, 0.07812, 0.375, 0.07812, 0.3281, 0.2266, 0.375, 0.2266, 0.3516, 0.4844, 0.3516, 0.4844, 0.375, 0.1328, 0.3281, 0.1328, 0.375, 0.2578, 0.375, 0.2578, 0.3281, 0.2266, 0.3516, 0.2266, 0.375, 0.4844, 0.375, 0.4844, 0.3516, 0.1953, 0.3281, 0.1953, 0.375, 0.07812, 0.375, 0.07812, 0.3281, 0.2266, 0.375, 0.2266, 0.3516, 0.4844, 0.3516, 0.4844, 0.375, 0.4844, 0.3516, 0.4844, 0.375, 0.6172, 0.375, 0.6172, 0.3516, 0.07812, 0.3281, 0.07812, 0.375, 0.01562, 0.375, 0.01562, 0.3281, 0.4844, 0.375, 0.4844, 0.3516, 0.6172, 0.3516, 0.6172, 0.375, 0.0, 0.3281, 0.01562, 0.3281, 0.01562, 0.375, 0.0, 0.375, 0.2578, 0.3281, 0.2578, 0.375, 0.3203, 0.375, 0.3203, 0.3281, 0.4844, 0.3516, 0.4844, 0.375, 0.6172, 0.375, 0.6172, 0.3516, 0.07812, 0.3281, 0.07812, 0.375, 0.01562, 0.375, 0.01562, 0.3281, 0.4844, 0.375, 0.4844, 0.3516, 0.6172, 0.3516, 0.6172, 0.375, 0.4375, 0.3281, 0.3828, 0.3281, 0.3828, 0.25, 0.4375, 0.25, 0.375, 0.375, 0.375, 0.5, 0.625, 0.5, 0.625, 0.375, 0.4375, 0.3281, 0.3828, 0.3281, 0.3828, 0.25, 0.4375, 0.25, 0.3125, 0.375, 0.3359, 0.375, 0.3359, 0.3281, 0.3125, 0.3281, 0.1719, 0.2891, 0.2109, 0.2891, 0.2266, 0.3281, 0.1719, 0.3281, 0.1719, 0.2891, 0.2109, 0.2891, 0.2266, 0.3281, 0.1719, 0.3281, 0.1719, 0.25, 0.2266, 0.25, 0.2109, 0.2891, 0.1719, 0.2891, 0.1719, 0.25, 0.2266, 0.25, 0.2109, 0.2891, 0.1719, 0.2891, 0.2891, 0.375, 0.3125, 0.375, 0.3125, 0.3281, 0.2891, 0.3281, 0.375, 0.25, 0.375, 0.375, 0.625, 0.375, 0.625, 0.25, 0.4141, 0.3281, 0.3281, 0.3281, 0.3281, 0.25, 0.4141, 0.25, 0.2422, 0.25, 0.3281, 0.25, 0.3281, 0.3281, 0.2422, 0.3281, 0.3281, 0.25, 0.4141, 0.25, 0.4141, 0.3281, 0.3281, 0.3281, 0.4141, 0.25, 0.5, 0.25, 0.5, 0.3281, 0.4141, 0.3281, 0.3281, 0.3281, 0.4141, 0.3281, 0.4141, 0.25, 0.3281, 0.25, 0.3281, 0.3281, 0.4141, 0.3281, 0.4141, 0.25, 0.3281, 0.25, 0.8594, 0.0, 0.8438, 0.0, 0.8438, 1.0, 0.8594, 1.0, 0.8438, 0.0, 0.8594, 0.0, 0.8594, 1.0, 0.8438, 1.0, 0.8594, 0.0, 0.8438, 0.0, 0.8438, 1.0, 0.8594, 1.0, 0.8438, 0.0, 0.8594, 0.0, 0.8594, 1.0, 0.8438, 1.0, 0.2882, 0.03148, 0.2726, 0.03148, 0.2726, 0.01591, 0.2882, 0.01591, 0.2726, 0.1105, 0.2726, 0.09491, 0.2882, 0.09491, 0.2882, 0.1105, 0.0, 0.0, 0.0, 0.125, 0.625, 0.125, 0.625, 0.0, 0.375, 0.25, 0.625, 0.25, 0.625, 0.5, 0.375, 0.5, 0.625, 0.125, 0.625, 0.25, 0.0, 0.25, 0.0, 0.125, 0.375, 0.75, 0.625, 0.75, 0.625, 1.0, 0.375, 1.0, 0.625, 0.1094, 0.625, 0.1406, 0.0, 0.1406, 0.0, 0.1094, 0.0, 0.1406, 0.0, 0.1094, 0.625, 0.1094, 0.625, 0.1406, 0.25, 0.3281, 0.2734, 0.3281, 0.2734, 0.3438, 0.25, 0.3438, 0.3125, 0.3281, 0.3125, 0.375, 0.25, 0.375, 0.25, 0.3281, 0.25, 0.3281, 0.25, 0.375, 0.2266, 0.3516, 0.25, 0.375, 0.25, 0.3281, 0.3125, 0.3281, 0.3125, 0.375, 0.3125, 0.375, 0.25, 0.375, 0.25, 0.3281, 0.3125, 0.3281, 0.25, 0.3281, 0.3125, 0.3281, 0.3125, 0.375, 0.25, 0.375, 0.1484, 0.375, 0.007812, 0.3516, 0.1484, 0.3281, 0.25, 0.3281, 0.25, 0.375, 0.2266, 0.3516, 0.25, 0.375, 0.1484, 0.375, 0.1484, 0.3281, 0.25, 0.3281, 0.2266, 0.3516, 0.1641, 0.3438, 0.1484, 0.3281, 0.25, 0.3281, 0.2266, 0.3594, 0.1641, 0.375, 0.1641, 0.3281, 0.2266, 0.3359, 0.25, 0.375, 0.1484, 0.375, 0.1641, 0.3594, 0.2266, 0.3516, 0.25, 0.375, 0.1484, 0.375, 0.1484, 0.3281, 0.25, 0.3281, 0.2266, 0.3516, 0.1641, 0.3438, 0.1484, 0.3281, 0.25, 0.3281, 0.2266, 0.375, 0.1641, 0.375, 0.1641, 0.3281, 0.2266, 0.3281, 0.25, 0.375, 0.1484, 0.375, 0.1641, 0.3594, 0.2266, 0.3516, 0.1641, 0.3438, 0.007812, 0.3516, 0.1484, 0.3281, 0.1641, 0.375, 0.007812, 0.3516, 0.1641, 0.3281, 0.1484, 0.375, 0.007812, 0.3516, 0.1641, 0.3594, 0.1484, 0.375, 0.007812, 0.3516, 0.1484, 0.3281, 0.1641, 0.3438, 0.007812, 0.3516, 0.1484, 0.3281, 0.1641, 0.375, 0.007812, 0.3516, 0.1641, 0.3281, 0.1484, 0.375, 0.007812, 0.3516, 0.1641, 0.3594, 0.5469, 0.3281, 0.5469, 0.25, 0.6016, 0.25, 0.6016, 0.3281, 0.375, 0.375, 0.625, 0.375, 0.625, 0.5, 0.375, 0.5, 0.5469, 0.3281, 0.5469, 0.25, 0.6016, 0.25, 0.6016, 0.3281, 0.3125, 0.2422, 0.3125, 0.1328, 0.3672, 0.1328, 0.3672, 0.2422, 0.5859, 0.2891, 0.5859, 0.3281, 0.5234, 0.3281, 0.5391, 0.2891, 0.5859, 0.2891, 0.5859, 0.3281, 0.5234, 0.3281, 0.5391, 0.2891, 0.5859, 0.25, 0.5859, 0.2891, 0.5391, 0.2891, 0.5234, 0.25, 0.5859, 0.25, 0.5859, 0.2891, 0.5391, 0.2891, 0.5234, 0.25, 0.2578, 0.2422, 0.2578, 0.1328, 0.3125, 0.1328, 0.3125, 0.2422, 0.375, 0.25, 0.625, 0.25, 0.625, 0.375, 0.375, 0.375, 0.3281, 0.3281, 0.3281, 0.25, 0.4141, 0.25, 0.4141, 0.3281, 0.4141, 0.3281, 0.4141, 0.25, 0.5, 0.25, 0.5, 0.3281, 0.4141, 0.25, 0.4141, 0.3281, 0.3281, 0.3281, 0.3281, 0.25, 0.2422, 0.3281, 0.2422, 0.25, 0.3281, 0.25, 0.3281, 0.3281, 0.4141, 0.3281, 0.4141, 0.25, 0.3281, 0.25, 0.3281, 0.3281, 0.4141, 0.3281, 0.4141, 0.25, 0.3281, 0.25, 0.3281, 0.3281, 0.8438, 0.0, 0.8438, 1.0, 0.8594, 1.0, 0.8594, 0.0, 0.8594, 0.0, 0.8594, 1.0, 0.8438, 1.0, 0.8438, 0.0, 0.8438, 0.0, 0.8438, 1.0, 0.8594, 1.0, 0.8594, 0.0, 0.8594, 0.0, 0.8594, 1.0, 0.8438, 1.0, 0.8438, 0.0, 0.2882, 0.09467, 0.2726, 0.09467, 0.2726, 0.07911, 0.2882, 0.07911, 0.2882, 0.06308, 0.2726, 0.06308, 0.2726, 0.04751, 0.2882, 0.04751, 0.625, 0.0, 0.0, 0.0, 0.0, 0.125, 0.625, 0.125, 0.375, 0.25, 0.375, 0.5, 0.625, 0.5, 0.625, 0.25, 0.0, 0.125, 0.625, 0.125, 0.625, 0.25, 0.0, 0.25, 0.375, 0.75, 0.375, 1.0, 0.625, 1.0, 0.625, 0.75, 0.0, 0.1094, 0.625, 0.1094, 0.625, 0.1406, 0.0, 0.1406, 0.0, 0.1094, 0.625, 0.1094, 0.625, 0.1406, 0.0, 0.1406, 0.25, 0.3438, 0.2734, 0.3438, 0.2734, 0.375, 0.25, 0.375, 0.3125, 0.3281, 0.25, 0.3281, 0.25, 0.375, 0.3125, 0.375, 0.25, 0.375, 0.2266, 0.3516, 0.25, 0.3281, 0.25, 0.3281, 0.3125, 0.3281, 0.3125, 0.375, 0.25, 0.375, 0.3125, 0.3281, 0.3125, 0.375, 0.25, 0.375, 0.25, 0.3281, 0.25, 0.375, 0.25, 0.3281, 0.3125, 0.3281, 0.3125, 0.375, 0.1484, 0.375, 0.1484, 0.3281, 0.007812, 0.3516, 0.25, 0.375, 0.2266, 0.3516, 0.25, 0.3281, 0.25, 0.375, 0.25, 0.3281, 0.1484, 0.3281, 0.1484, 0.375, 0.2266, 0.3516, 0.25, 0.375, 0.1484, 0.375, 0.1641, 0.3594, 0.2266, 0.3281, 0.2266, 0.375, 0.1641, 0.375, 0.1641, 0.3281, 0.25, 0.3281, 0.2266, 0.3516, 0.1641, 0.3438, 0.1484, 0.3281, 0.25, 0.3281, 0.25, 0.375, 0.1484, 0.375, 0.1484, 0.3281, 0.2266, 0.3516, 0.25, 0.375, 0.1484, 0.375, 0.1641, 0.3594, 0.2266, 0.3281, 0.2266, 0.375, 0.1641, 0.375, 0.1641, 0.3281, 0.25, 0.3281, 0.2266, 0.3516, 0.1641, 0.3438, 0.1484, 0.3281, 0.1641, 0.3594, 0.1484, 0.375, 0.007812, 0.3516, 0.1641, 0.3281, 0.1641, 0.375, 0.007812, 0.3516, 0.1484, 0.3281, 0.1641, 0.3438, 0.007812, 0.3516, 0.1484, 0.3281, 0.1484, 0.375, 0.007812, 0.3516, 0.1641, 0.3594, 0.1484, 0.375, 0.007812, 0.3516, 0.1641, 0.3281, 0.1641, 0.375, 0.007812, 0.3516, 0.1484, 0.3281, 0.1641, 0.3438, 0.007812, 0.3516, 0.5469, 0.25, 0.6016, 0.25, 0.6016, 0.3281, 0.5469, 0.3281, 0.375, 0.375, 0.375, 0.5, 0.625, 0.5, 0.625, 0.375, 0.5469, 0.25, 0.6016, 0.25, 0.6016, 0.3281, 0.5469, 0.3281, 0.3125, 0.2422, 0.3672, 0.2422, 0.3672, 0.1328, 0.3125, 0.1328, 0.5859, 0.2891, 0.5391, 0.2891, 0.5234, 0.25, 0.5859, 0.25, 0.5859, 0.2891, 0.5391, 0.2891, 0.5234, 0.25, 0.5859, 0.25, 0.5859, 0.3281, 0.5234, 0.3281, 0.5391, 0.2891, 0.5859, 0.2891, 0.5859, 0.3281, 0.5234, 0.3281, 0.5391, 0.2891, 0.5859, 0.2891, 0.2578, 0.2422, 0.3125, 0.2422, 0.3125, 0.1328, 0.2578, 0.1328, 0.375, 0.25, 0.375, 0.375, 0.625, 0.375, 0.625, 0.25, 0.3281, 0.3281, 0.4141, 0.3281, 0.4141, 0.25, 0.3281, 0.25, 0.4141, 0.3281, 0.5, 0.3281, 0.5, 0.25, 0.4141, 0.25, 0.4141, 0.25, 0.3281, 0.25, 0.3281, 0.3281, 0.4141, 0.3281, 0.2422, 0.3281, 0.3281, 0.3281, 0.3281, 0.25, 0.2422, 0.25, 0.4141, 0.3281, 0.3281, 0.3281, 0.3281, 0.25, 0.4141, 0.25, 0.4141, 0.3281, 0.3281, 0.3281, 0.3281, 0.25, 0.4141, 0.25, 0.8594, 1.0, 0.8438, 1.0, 0.8438, 0.0, 0.8594, 0.0, 0.8438, 1.0, 0.8594, 1.0, 0.8594, 0.0, 0.8438, 0.0, 0.8594, 1.0, 0.8438, 1.0, 0.8438, 0.0, 0.8594, 0.0, 0.8438, 1.0, 0.8594, 1.0, 0.8594, 0.0, 0.8438, 0.0, 0.2726, 0.03171, 0.2882, 0.03171, 0.2882, 0.04728, 0.2726, 0.04728, 0.2882, 0.06331, 0.2882, 0.07888, 0.2726, 0.07888, 0.2726, 0.06331, 0.9375, 0.1875, 0.9453, 0.2422, 0.9062, 0.2422, 0.9141, 0.1875, 0.9453, 0.3125, 0.9375, 0.3594, 0.9141, 0.3594, 0.9062, 0.3125, 0.9922, 0.2812, 1.0, 0.3047, 0.9688, 0.2969, 0.9453, 0.2422, 0.9453, 0.3125, 0.9062, 0.3125, 0.9062, 0.2422, 1.0, 0.25, 1.0, 0.2812, 0.9688, 0.2578, 0.9297, 0.3516, 0.9062, 0.3047, 0.9375, 0.3047, 0.9453, 0.3516, 0.9062, 0.2344, 0.9297, 0.1875, 0.9453, 0.1875, 0.9375, 0.2344, 0.9922, 0.2812, 0.9688, 0.2969, 0.9609, 0.2734, 0.9062, 0.3047, 0.9062, 0.2344, 0.9375, 0.2344, 0.9375, 0.3047, 0.9688, 0.2578, 1.0, 0.2812, 0.9688, 0.2734, 0.9453, 0.3516, 0.9375, 0.3047, 0.9844, 0.3047, 0.9688, 0.3516, 0.9375, 0.2344, 0.9453, 0.1875, 0.9688, 0.1875, 0.9844, 0.2344, 0.9922, 0.2812, 0.9609, 0.2734, 0.9688, 0.25, 0.9375, 0.3047, 0.9375, 0.2344, 0.9844, 0.2344, 0.9844, 0.3047, 0.9688, 0.2734, 1.0, 0.2812, 0.9688, 0.2969, 0.9375, 0.3594, 0.9141, 0.3125, 0.9453, 0.3125, 0.9609, 0.3594, 0.9141, 0.2422, 0.9375, 0.1875, 0.9609, 0.1875, 0.9453, 0.2422, 0.9922, 0.2812, 0.9688, 0.25, 1.0, 0.2422, 0.9141, 0.3125, 0.9141, 0.2422, 0.9453, 0.2422, 0.9453, 0.3125, 0.9688, 0.2969, 1.0, 0.2812, 1.0, 0.3047, 1.0, 0.3594, 0.9766, 0.3594, 0.9609, 0.3125, 0.9922, 0.3125, 0.9922, 0.2422, 0.9609, 0.2422, 0.9766, 0.1875, 1.0, 0.1875, 1.0, 0.2734, 0.9688, 0.2578, 0.9922, 0.2422, 0.9922, 0.3125, 0.9609, 0.3125, 0.9609, 0.2422, 0.9922, 0.2422, 1.0, 0.3047, 0.9688, 0.2969, 0.9922, 0.2734, 0.9375, 0.1875, 0.9609, 0.1875, 0.9688, 0.2344, 0.9297, 0.2344, 0.9297, 0.3047, 0.9688, 0.3047, 0.9609, 0.3594, 0.9375, 0.3594, 1.0, 0.2734, 0.9609, 0.2812, 0.9688, 0.2578, 0.9297, 0.2344, 0.9688, 0.2344, 0.9688, 0.3047, 0.9297, 0.3047, 0.9688, 0.2969, 0.9609, 0.2812, 0.9922, 0.2734, 0.9609, 0.1875, 0.9766, 0.1875, 1.0, 0.2344, 0.9688, 0.2344, 0.9688, 0.3047, 1.0, 0.3047, 0.9766, 0.3594, 0.9609, 0.3594, 1.0, 0.2734, 0.9688, 0.2969, 0.9609, 0.2812, 0.9688, 0.2344, 1.0, 0.2344, 1.0, 0.3047, 0.9688, 0.3047, 0.9609, 0.2812, 0.9688, 0.2578, 0.9922, 0.2734, 0.9844, 0.3594, 0.9609, 0.3594, 0.9453, 0.3125, 0.9922, 0.3125, 0.9922, 0.2422, 0.9453, 0.2422, 0.9609, 0.1875, 0.9844, 0.1875, 1.0, 0.2734, 1.0, 0.3047, 0.9688, 0.2969, 0.9922, 0.3125, 0.9453, 0.3125, 0.9453, 0.2422, 0.9922, 0.2422, 0.9688, 0.2578, 1.0, 0.2422, 0.9922, 0.2734, 0.9688, 0.1875, 0.9922, 0.1875, 1.0, 0.2422, 0.9531, 0.2422, 0.9531, 0.3125, 1.0, 0.3125, 0.9922, 0.3594, 0.9688, 0.3594, 0.9922, 0.2734, 0.9688, 0.2578, 0.9922, 0.2422, 0.9531, 0.2422, 1.0, 0.2422, 1.0, 0.3125, 0.9531, 0.3125, 1.0, 0.3047, 0.9688, 0.2969, 1.0, 0.2734, 0.9297, 0.1953, 0.9453, 0.1953, 0.9375, 0.2422, 0.9141, 0.2422, 0.9141, 0.3125, 0.9375, 0.3125, 0.9453, 0.3594, 0.9297, 0.3594, 0.9922, 0.2734, 0.9609, 0.2734, 0.9688, 0.2578, 0.9141, 0.2422, 0.9375, 0.2422, 0.9375, 0.3125, 0.9141, 0.3125, 0.9688, 0.2969, 0.9609, 0.2812, 1.0, 0.2734, 0.9453, 0.1953, 0.9688, 0.1953, 0.9844, 0.2422, 0.9375, 0.2422, 0.9375, 0.3125, 0.9844, 0.3125, 0.9688, 0.3594, 0.9453, 0.3594, 0.9922, 0.2734, 0.9688, 0.2969, 0.9609, 0.2734, 0.9375, 0.2422, 0.9844, 0.2422, 0.9844, 0.3125, 0.9375, 0.3125, 0.9609, 0.2812, 0.9688, 0.2578, 1.0, 0.2734, 0.9375, 0.1875, 0.9531, 0.1875, 0.9453, 0.2344, 0.9141, 0.2344, 0.9141, 0.3047, 0.9453, 0.3047, 0.9531, 0.3594, 0.9375, 0.3594, 0.9922, 0.2734, 0.9922, 0.3047, 0.9688, 0.2969, 0.9141, 0.2344, 0.9453, 0.2344, 0.9453, 0.3047, 0.9141, 0.3047, 0.9688, 0.2578, 0.9922, 0.2422, 1.0, 0.2734, 0.9922, 0.1875, 0.9844, 0.2344, 0.9531, 0.2344, 0.9688, 0.1875, 0.9844, 0.3047, 0.9922, 0.3594, 0.9688, 0.3594, 0.9531, 0.3047, 1.0, 0.2734, 0.9922, 0.3047, 0.9688, 0.2891, 0.9844, 0.2344, 0.9844, 0.3047, 0.9531, 0.3047, 0.9531, 0.2344, 0.9922, 0.2422, 0.9922, 0.2812, 0.9688, 0.2578, 0.9297, 0.3594, 0.9219, 0.3125, 0.9609, 0.3125, 0.9531, 0.3594, 0.9219, 0.2422, 0.9297, 0.1953, 0.9531, 0.1953, 0.9609, 0.2422, 1.0, 0.2734, 0.9688, 0.2891, 0.9609, 0.2734, 0.9219, 0.3125, 0.9219, 0.2422, 0.9609, 0.2422, 0.9609, 0.3125, 0.9688, 0.2578, 0.9922, 0.2812, 0.9609, 0.2734, 0.9531, 0.3594, 0.9609, 0.3125, 0.9922, 0.3125, 0.9688, 0.3594, 0.9609, 0.2422, 0.9531, 0.1953, 0.9688, 0.1953, 0.9922, 0.2422, 1.0, 0.2734, 0.9609, 0.2734, 0.9688, 0.25, 0.9609, 0.3125, 0.9609, 0.2422, 0.9922, 0.2422, 0.9922, 0.3125, 0.9609, 0.2734, 0.9922, 0.2812, 0.9688, 0.2969, 0.9453, 0.1875, 0.9531, 0.2422, 0.9062, 0.2422, 0.9141, 0.1875, 0.9531, 0.3125, 0.9453, 0.3594, 0.9141, 0.3594, 0.9062, 0.3125, 1.0, 0.2734, 0.9688, 0.25, 1.0, 0.2422, 0.9531, 0.2422, 0.9531, 0.3125, 0.9062, 0.3125, 0.9062, 0.2422, 0.9688, 0.2969, 0.9922, 0.2812, 0.9922, 0.3047, 0.9609, 0.2031, 0.9766, 0.2109, 0.9766, 0.2109, 0.9609, 0.2031, 0.9141, 0.3047, 0.9141, 0.25, 0.9141, 0.25, 0.9141, 0.3047, 0.9141, 0.2969, 0.9141, 0.25, 0.9141, 0.25, 0.9141, 0.2969, 0.9766, 0.3359, 0.9609, 0.3438, 0.9609, 0.3438, 0.9766, 0.3359, 0.9297, 0.3438, 0.9141, 0.3047, 0.9141, 0.3047, 0.9297, 0.3438, 0.9297, 0.3359, 0.9141, 0.2969, 0.9141, 0.2969, 0.9297, 0.3359, 0.9531, 0.1953, 0.9766, 0.2109, 0.9766, 0.2109, 0.9531, 0.2031, 0.9766, 0.2109, 1.0, 0.25, 0.9922, 0.25, 0.9766, 0.2109, 0.9766, 0.3438, 0.9531, 0.3516, 0.9531, 0.3516, 0.9766, 0.3438, 0.9766, 0.2109, 1.0, 0.25, 0.9922, 0.25, 0.9766, 0.2109, 1.0, 0.25, 1.0, 0.2969, 0.9922, 0.2969, 0.9922, 0.25, 0.9297, 0.2109, 0.9531, 0.1953, 0.9531, 0.2031, 0.9297, 0.2109, 1.0, 0.25, 1.0, 0.3047, 0.9922, 0.3047, 0.9922, 0.25, 1.0, 0.2969, 0.9766, 0.3359, 0.9766, 0.3359, 0.9922, 0.2969, 0.9531, 0.3516, 0.9297, 0.3438, 0.9297, 0.3438, 0.9531, 0.3516, 0.9297, 0.2109, 0.9609, 0.2031, 0.9609, 0.2031, 0.9297, 0.2109, 1.0, 0.3047, 0.9766, 0.3438, 0.9766, 0.3438, 0.9922, 0.3047, 0.9609, 0.3438, 0.9297, 0.3359, 0.9297, 0.3359, 0.9609, 0.3438, 0.9141, 0.25, 0.9297, 0.2109, 0.9297, 0.2109, 0.9141, 0.25, 0.9141, 0.25, 0.9297, 0.2109, 0.9297, 0.2109, 0.9141, 0.25])
me_sphere_001.materials.append(mat_mat)
me_sphere_001.use_remesh_preserve_volume = False
me_sphere_001.use_remesh_preserve_attributes = False
me_sphere_001.use_mirror_vertex_groups = False
me_sphere_001.update()
me_cube_004 = bpy.data.meshes.new('Cube.004')
me_cube_004.from_pydata([(1.0, 1.0, 0.4421), (1.0, 1.0, -0.01116), (1.0, -1.0, 0.4421), (1.0, -1.0, -0.01116), (-1.0, 1.0, 0.4421), (-1.0, 1.0, -0.01116), (-1.0, -1.0, 0.4421), (-1.0, -1.0, -0.01116), (1.145, 1.0, 0.3288), (1.145, 1.0, 0.1022), (-1.145, -1.0, 0.1022), (-1.145, -1.0, 0.3288), (1.145, -1.0, 0.3288), (1.145, -1.0, 0.1022), (-1.145, 1.0, 0.3288), (-1.145, 1.0, 0.1022)], [], [(0, 4, 6, 2), (12, 2, 6, 11), (11, 6, 4, 14), (5, 1, 3, 7), (8, 0, 2, 12), (14, 4, 0, 8), (5, 15, 9, 1), (15, 14, 8, 9), (1, 9, 13, 3), (9, 8, 12, 13), (7, 10, 15, 5), (10, 11, 14, 15), (3, 13, 10, 7), (13, 12, 11, 10)])
me_cube_004.polygons.foreach_set('material_index', [1, 0, 1, 0, 1, 0, 0, 0, 1, 1, 1, 1, 0, 0])
_uv = me_cube_004.uv_layers.new(name='UVMap')
_uv.uv.foreach_set('vector', [0.0, 0.8125, 0.0, 0.1875, 0.625, 0.1875, 0.625, 0.8125, 0.7969, 0.007812, 0.7422, 0.0625, 0.7422, 0.9375, 0.7969, 0.9922, 0.625, 0.1328, 0.625, 0.1875, 0.0, 0.1875, 0.0, 0.1328, 0.9453, 0.9375, 0.9453, 0.0625, 0.9453, 0.0625, 0.9453, 0.9375, 0.0, 0.875, 0.0, 0.8125, 0.625, 0.8125, 0.625, 0.875, 0.7969, 0.9922, 0.7422, 0.9375, 0.7422, 0.0625, 0.7969, 0.007812, 0.9453, 0.9375, 0.8906, 0.9922, 0.8906, 0.007812, 0.9453, 0.0625, 0.8906, 0.9922, 0.7969, 0.9922, 0.7969, 0.007812, 0.8906, 0.007812, 0.0, 1.0, 0.0, 0.9453, 0.625, 0.9453, 0.625, 1.0, 0.0, 0.9453, 0.0, 0.875, 0.625, 0.875, 0.625, 0.9453, 0.625, 0.0, 0.625, 0.0625, 0.0, 0.0625, 0.0, 0.0, 0.625, 0.0625, 0.625, 0.1328, 0.0, 0.1328, 0.0, 0.0625, 0.9453, 0.0625, 0.8906, 0.007812, 0.8906, 0.9922, 0.9453, 0.9375, 0.8906, 0.007812, 0.7969, 0.007812, 0.7969, 0.9922, 0.8906, 0.9922])
me_cube_004.materials.append(mat_mat)
me_cube_004.materials.append(mat_belt)
me_cube_004.use_remesh_preserve_volume = False
me_cube_004.use_remesh_preserve_attributes = False
me_cube_004.use_mirror_vertex_groups = False
me_cube_004.update()
me_sphere_003 = bpy.data.meshes.new('Sphere.003')
me_sphere_003.from_pydata([(-1.165, 0.3562, 2.301), (-1.325, 0.2519, 0.002734), (-1.165, -0.3562, 2.301), (-1.458, -5.935e-08, 0.002734), (-1.325, -0.2519, 2.301), (-1.325, -0.2519, 0.002734), (-1.458, -5.935e-08, 2.301), (-1.165, -0.3562, 0.002734), (-1.325, 0.2519, 2.301), (-1.165, 0.3562, 0.002734), (-1.006, -0.2465, 2.467), (-1.228, -0.1743, 2.467), (-1.32, -6.126e-08, 2.467), (-1.228, 0.1743, 2.467), (-1.006, 0.2465, 2.467), (-1.129, 0.4158, 1.264), (-1.342, 0.294, 1.04), (-1.129, -0.4158, 1.264), (-1.497, -5.781e-08, 1.04), (-1.342, -0.294, 1.264), (-1.342, -0.294, 1.04), (-1.497, -5.781e-08, 1.264), (-1.129, -0.4158, 1.04), (-1.342, 0.294, 1.264), (-1.129, 0.4158, 1.04), (-1.071, -5.96e-08, 2.301), (-1.071, -5.96e-08, 0.002734), (-1.006, -5.96e-08, 2.467), (-1.035, -5.96e-08, 1.264), (-1.035, -5.96e-08, 1.04), (1.165, 0.3562, 2.301), (1.325, 0.2519, 0.002734), (1.165, -0.3562, 2.301), (1.458, -5.935e-08, 0.002734), (1.325, -0.2519, 2.301), (1.325, -0.2519, 0.002734), (1.458, -5.935e-08, 2.301), (1.165, -0.3562, 0.002734), (1.325, 0.2519, 2.301), (1.165, 0.3562, 0.002734), (1.006, -0.2465, 2.467), (1.228, -0.1743, 2.467), (1.32, -6.126e-08, 2.467), (1.228, 0.1743, 2.467), (1.006, 0.2465, 2.467), (1.129, 0.4158, 1.264), (1.342, 0.294, 1.04), (1.129, -0.4158, 1.264), (1.497, -5.781e-08, 1.04), (1.342, -0.294, 1.264), (1.342, -0.294, 1.04), (1.497, -5.781e-08, 1.264), (1.129, -0.4158, 1.04), (1.342, 0.294, 1.264), (1.129, 0.4158, 1.04), (1.071, -5.96e-08, 2.301), (1.071, -5.96e-08, 0.002734), (1.006, -5.96e-08, 2.467), (1.035, -5.96e-08, 1.264), (1.035, -5.96e-08, 1.04)], [], [(8, 0, 9, 1), (6, 8, 1, 3), (4, 6, 3, 5), (2, 4, 5, 7), (0, 8, 13, 14), (26, 9, 0, 25), (10, 27, 14, 13, 12, 11), (8, 6, 12, 13), (4, 2, 10, 11), (25, 0, 14, 27), (6, 4, 11, 12), (23, 15, 24, 16), (21, 23, 16, 18), (19, 21, 18, 20), (17, 19, 20, 22), (29, 24, 15, 28), (17, 28, 15, 23, 21, 19), (18, 16, 24, 29, 22, 20), (2, 25, 27, 10), (7, 26, 25, 2), (22, 29, 28, 17), (38, 31, 39, 30), (36, 33, 31, 38), (34, 35, 33, 36), (32, 37, 35, 34), (30, 44, 43, 38), (56, 55, 30, 39), (40, 41, 42, 43, 44, 57), (38, 43, 42, 36), (34, 41, 40, 32), (55, 57, 44, 30), (36, 42, 41, 34), (53, 46, 54, 45), (51, 48, 46, 53), (49, 50, 48, 51), (47, 52, 50, 49), (59, 58, 45, 54), (47, 49, 51, 53, 45, 58), (48, 50, 52, 59, 54, 46), (32, 40, 57, 55), (37, 32, 55, 56), (52, 47, 58, 59)])
_uv = me_sphere_003.uv_layers.new(name='UVMap')
_uv.uv.foreach_set('vector', [0.875, 0.5, 0.75, 0.5, 0.75, 0.5, 0.875, 0.5, 1.0, 0.5, 0.875, 0.5, 0.875, 0.5, 1.0, 0.5, 0.125, 0.5, 0.0, 0.5, 0.0, 0.5, 0.125, 0.5, 0.25, 0.5, 0.125, 0.5, 0.125, 0.5, 0.25, 0.5, 0.75, 0.5, 0.875, 0.5, 0.875, 0.5, 0.75, 0.5, 0.5, 0.5, 0.75, 0.5, 0.75, 0.5, 0.5, 0.5, 0.25, 0.5, 0.5, 0.5, 0.75, 0.5, 0.875, 0.5, 1.0, 0.5, 0.125, 0.5, 0.875, 0.5, 1.0, 0.5, 1.0, 0.5, 0.875, 0.5, 0.125, 0.5, 0.25, 0.5, 0.25, 0.5, 0.125, 0.5, 0.5, 0.5, 0.75, 0.5, 0.75, 0.5, 0.5, 0.5, 0.0, 0.5, 0.125, 0.5, 0.125, 0.5, 0.0, 0.5, 0.875, 0.5, 0.75, 0.5, 0.75, 0.5, 0.875, 0.5, 1.0, 0.5, 0.875, 0.5, 0.875, 0.5, 1.0, 0.5, 0.125, 0.5, 0.0, 0.5, 0.0, 0.5, 0.125, 0.5, 0.25, 0.5, 0.125, 0.5, 0.125, 0.5, 0.25, 0.5, 0.5, 0.5, 0.75, 0.5, 0.75, 0.5, 0.5, 0.5, 0.25, 0.5, 0.5, 0.5, 0.75, 0.5, 0.875, 0.5, 1.0, 0.5, 0.125, 0.5, 0.0, 0.5, 0.875, 0.5, 0.75, 0.5, 0.5, 0.5, 0.25, 0.5, 0.125, 0.5, 0.25, 0.5, 0.5, 0.5, 0.5, 0.5, 0.25, 0.5, 0.25, 0.5, 0.5, 0.5, 0.5, 0.5, 0.25, 0.5, 0.25, 0.5, 0.5, 0.5, 0.5, 0.5, 0.25, 0.5, 0.875, 0.5, 0.875, 0.5, 0.75, 0.5, 0.75, 0.5, 1.0, 0.5, 1.0, 0.5, 0.875, 0.5, 0.875, 0.5, 0.125, 0.5, 0.125, 0.5, 0.0, 0.5, 0.0, 0.5, 0.25, 0.5, 0.25, 0.5, 0.125, 0.5, 0.125, 0.5, 0.75, 0.5, 0.75, 0.5, 0.875, 0.5, 0.875, 0.5, 0.5, 0.5, 0.5, 0.5, 0.75, 0.5, 0.75, 0.5, 0.25, 0.5, 0.125, 0.5, 1.0, 0.5, 0.875, 0.5, 0.75, 0.5, 0.5, 0.5, 0.875, 0.5, 0.875, 0.5, 1.0, 0.5, 1.0, 0.5, 0.125, 0.5, 0.125, 0.5, 0.25, 0.5, 0.25, 0.5, 0.5, 0.5, 0.5, 0.5, 0.75, 0.5, 0.75, 0.5, 0.0, 0.5, 0.0, 0.5, 0.125, 0.5, 0.125, 0.5, 0.875, 0.5, 0.875, 0.5, 0.75, 0.5, 0.75, 0.5, 1.0, 0.5, 1.0, 0.5, 0.875, 0.5, 0.875, 0.5, 0.125, 0.5, 0.125, 0.5, 0.0, 0.5, 0.0, 0.5, 0.25, 0.5, 0.25, 0.5, 0.125, 0.5, 0.125, 0.5, 0.5, 0.5, 0.5, 0.5, 0.75, 0.5, 0.75, 0.5, 0.25, 0.5, 0.125, 0.5, 1.0, 0.5, 0.875, 0.5, 0.75, 0.5, 0.5, 0.5, 0.0, 0.5, 0.125, 0.5, 0.25, 0.5, 0.5, 0.5, 0.75, 0.5, 0.875, 0.5, 0.25, 0.5, 0.25, 0.5, 0.5, 0.5, 0.5, 0.5, 0.25, 0.5, 0.25, 0.5, 0.5, 0.5, 0.5, 0.5, 0.25, 0.5, 0.25, 0.5, 0.5, 0.5, 0.5, 0.5])
me_sphere_003.materials.append(mat_mat)
me_sphere_003.use_remesh_preserve_volume = False
me_sphere_003.use_remesh_preserve_attributes = False
me_sphere_003.use_mirror_vertex_groups = False
me_sphere_003.update()
arm_armature = bpy.data.armatures.new('Armature')  # bones are not reproduced

# ---- objects
ob_conveyorbase = bpy.data.objects.new('ConveyorBase', me_cube)
ob_light = bpy.data.objects.new('Light', light_light)
ob_camera = bpy.data.objects.new('Camera', cam_camera)
ob_depositionstation = bpy.data.objects.new('DepositionStation', me_sphere_001)
ob_conveyorbase_001 = bpy.data.objects.new('ConveyorBase.001', me_cube_004)
ob_armature = bpy.data.objects.new('Armature', arm_armature)
ob_nopillars = bpy.data.objects.new('NoPillars', me_sphere_003)

# ---- transforms, parenting, visibility, modifiers, constraints
ob_conveyorbase.location = (0.0, 0.0, 0.0)
ob_conveyorbase.rotation_euler = (0.0, -0.0, 1.571)
ob_conveyorbase.lock_rotations_4d = False
ob_conveyorbase.empty_display_type = 'ARROWS'
ob_conveyorbase.lineart.crease_threshold = 0.0
ob_light.location = (4.076, 1.005, 5.904)
ob_light.rotation_euler = (0.6503, 0.05522, 1.866)
ob_light.lock_rotations_4d = False
ob_light.empty_display_type = 'ARROWS'
ob_light.color = (0.0, 0.0, 0.0, 0.0)
ob_light.lineart.crease_threshold = 0.0
ob_camera.location = (7.359, -6.926, 4.958)
ob_camera.rotation_euler = (1.109, 0.0, 0.8149)
ob_camera.lock_rotations_4d = False
ob_camera.empty_display_type = 'ARROWS'
ob_camera.color = (0.0, 0.0, 0.0, 0.0)
ob_camera.display_type = 'WIRE'
ob_camera.lineart.crease_threshold = 0.0
ob_depositionstation.parent = ob_armature
ob_depositionstation.location = (0.0, 0.0, 0.0)
ob_depositionstation.lineart.crease_threshold = 0.0
_vg = ob_depositionstation.vertex_groups.new(name='Bone')
_vg = ob_depositionstation.vertex_groups.new(name='Root')
_vg = ob_depositionstation.vertex_groups.new(name='grabberRig.L')
_vg.add([263, 264, 265, 266, 267, 268, 269, 270, 290, 291, 292, 293, 294, 295, 296, 297, 298, 299, 300, 301, 304, 305, 308, 309, 310, 311, 312, 313, 314, 315, 316, 317], 1.0, 'REPLACE')
_vg = ob_depositionstation.vertex_groups.new(name='grabber.L')
_vg.add([271, 272, 273, 274, 275, 276, 277, 278, 279, 280, 281, 282, 283, 284, 285, 286, 287, 288, 289, 302, 303, 306, 307], 1.0, 'REPLACE')
_vg = ob_depositionstation.vertex_groups.new(name='grabberRig.R')
_vg.add([208, 209, 210, 211, 212, 213, 214, 215, 235, 236, 237, 238, 239, 240, 241, 242, 243, 244, 245, 246, 249, 250, 253, 254, 255, 256, 257, 258, 259, 260, 261, 262], 1.0, 'REPLACE')
_vg = ob_depositionstation.vertex_groups.new(name='grabber.R')
_vg.add([216, 217, 218, 219, 220, 221, 222, 223, 224, 225, 226, 227, 228, 229, 230, 231, 232, 233, 234, 247, 248, 251, 252], 1.0, 'REPLACE')
_vg = ob_depositionstation.vertex_groups.new(name='podArmRigL')
_vg.add([136, 137, 138, 139, 140, 141, 142, 143, 144, 145, 146, 147, 192, 193, 194, 195, 196, 197, 198, 199, 200, 201, 202, 203, 204, 205, 206, 207], 1.0, 'REPLACE')
_vg = ob_depositionstation.vertex_groups.new(name='PodArmL')
_vg.add([148, 149, 150, 151, 152, 153, 154, 155, 156, 157, 158, 159, 160, 161, 162, 163, 164, 165, 166, 167, 168, 169, 170, 171, 172, 173, 174, 175, 176, 177, 178, 179, 180, 181, 182, 183, 184, 185, 186, 187, 188, 189, 190, 191, 192, 193, 194, 195, 196, 197, 198, 199, 340, 341, 342, 343, 344, 345, 346, 347, 348, 349, 350, 351, 352, 353, 354, 355, 356, 357, 358, 359, 360, 361, 384, 385, 386, 387, 388, 389, 390, 391, 392, 393, 394, 395, 396, 397, 398, 399, 400, 401, 402, 403, 404, 405], 1.0, 'REPLACE')
_vg = ob_depositionstation.vertex_groups.new(name='podArmRigR')
_vg.add([64, 65, 66, 67, 68, 69, 70, 71, 72, 73, 74, 75, 120, 121, 122, 123, 124, 125, 126, 127, 128, 129, 130, 131, 132, 133, 134, 135], 1.0, 'REPLACE')
_vg = ob_depositionstation.vertex_groups.new(name='podArmR')
_vg.add([76, 77, 78, 79, 80, 81, 82, 83, 84, 85, 86, 87, 88, 89, 90, 91, 92, 93, 94, 95, 96, 97, 98, 99, 100, 101, 102, 103, 104, 105, 106, 107, 108, 109, 110, 111, 112, 113, 114, 115, 116, 117, 118, 119, 120, 121, 122, 123, 124, 125, 126, 127, 318, 319, 320, 321, 322, 323, 324, 325, 326, 327, 328, 329, 330, 331, 332, 333, 334, 335, 336, 337, 338, 339, 362, 363, 364, 365, 366, 367, 368, 369, 370, 371, 372, 373, 374, 375, 376, 377, 378, 379, 380, 381, 382, 383], 1.0, 'REPLACE')
_m = ob_depositionstation.modifiers.new('Armature', 'ARMATURE')
_m.object = ob_armature
ob_conveyorbase_001.location = (0.0, 0.0, 0.0)
ob_conveyorbase_001.rotation_euler = (0.0, -0.0, 1.571)
ob_conveyorbase_001.lock_rotations_4d = False
ob_conveyorbase_001.empty_display_type = 'ARROWS'
ob_conveyorbase_001.lineart.crease_threshold = 0.0
ob_armature.location = (0.0, 0.0, 0.0)
ob_armature.show_in_front = True
ob_armature.lineart.crease_threshold = 0.0
ob_nopillars.location = (0.0, 0.0, 0.0)
ob_nopillars.lineart.crease_threshold = 0.0
_vg = ob_nopillars.vertex_groups.new(name='Bone')
_vg = ob_nopillars.vertex_groups.new(name='Root')
_vg = ob_nopillars.vertex_groups.new(name='grabberRig.L')
_vg = ob_nopillars.vertex_groups.new(name='grabber.L')
_vg = ob_nopillars.vertex_groups.new(name='grabberRig.R')
_vg = ob_nopillars.vertex_groups.new(name='grabber.R')
_vg = ob_nopillars.vertex_groups.new(name='podArmRigL')
_vg = ob_nopillars.vertex_groups.new(name='PodArmL')
_vg = ob_nopillars.vertex_groups.new(name='podArmRigR')
_vg = ob_nopillars.vertex_groups.new(name='podArmR')

# ---- collection membership
col_collection.objects.link(ob_conveyorbase)
col_collection.objects.link(ob_light)
col_collection.objects.link(ob_camera)
col_collection.objects.link(ob_depositionstation)
col_collection.objects.link(ob_conveyorbase_001)
col_collection.objects.link(ob_armature)
col_collection.objects.link(ob_nopillars)

# ---- scene / render settings (as saved in the file)
scene.camera = ob_camera
scene.frame_start = 1; scene.frame_end = 100; scene.frame_set(13)
scene.render.engine = 'BLENDER_EEVEE_NEXT'
scene.cycles.use_denoising = False
scene.cycles.samples = 128
scene.cycles.sampling_pattern = 'TABULATED_SOBOL'
scene.cycles.use_adaptive_sampling = False
scene.cycles.use_light_tree = False
scene.view_settings.view_transform = 'Filmic'
bpy.context.view_layer.update()
